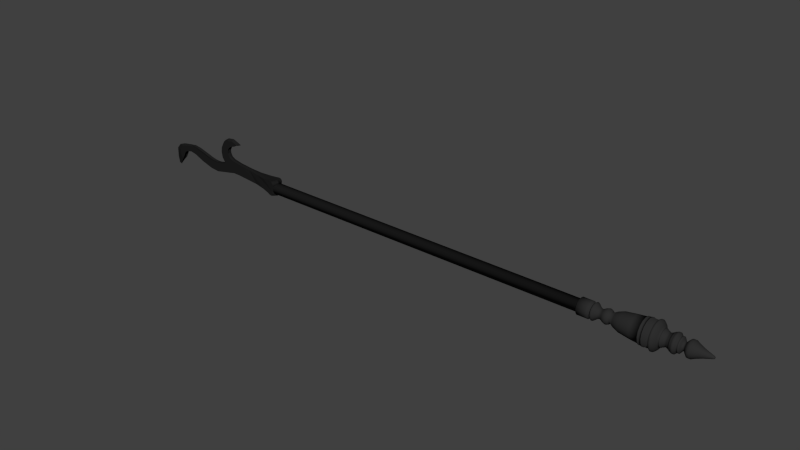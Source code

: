# Source: firepoker.blend  (saved by Blender 2.67.0; exported with 4.5.12 LTS)
import bpy
from mathutils import Matrix  # noqa: F401  (used for matrix-valued properties, if any)

bpy.ops.wm.read_factory_settings(use_empty=True)
scene = bpy.context.scene
scene.name = 'Scene'

# ---- collections
col_collection_1 = bpy.data.collections.new('Collection 1'); scene.collection.children.link(col_collection_1)

# ---- materials (node trees are filled in below, after node groups)
mat_material_002 = bpy.data.materials.new('Material.002')
mat_material_002.alpha_threshold = 0.0
mat_material_002.use_transparent_shadow = False
mat_material_002.diffuse_color = (0.02721, 0.02721, 0.02721, 1.0)
mat_material_002.roughness = 0.5
mat_material_002.specular_intensity = 0.1
mat_material_002.line_color = (0.0, 0.0, 0.0, 1.0)
mat_material_001 = bpy.data.materials.new('Material.001')
mat_material_001.alpha_threshold = 0.0
mat_material_001.use_transparent_shadow = False
mat_material_001.diffuse_color = (0.01341, 0.01341, 0.01341, 1.0)
mat_material_001.roughness = 0.5
mat_material_001.specular_intensity = 0.0
mat_material_001.line_color = (0.0, 0.0, 0.0, 1.0)

# ---- material node trees

# ---- world
world_world = bpy.data.worlds.new('World'); scene.world = world_world
world_world.color = (0.05088, 0.05088, 0.05088)
world_world.use_sun_shadow = False
world_world.sun_shadow_jitter_overblur = 0.0
world_world.cycles.sampling_method = 'MANUAL'
world_world.cycles.sample_map_resolution = 256

# ---- meshes
me_cylinder_001 = bpy.data.meshes.new('Cylinder.001')
me_cylinder_001.from_pydata([(0.0, 0.1689, -4.926), (0.0, 0.1689, 4.926), (0.06463, 0.156, -4.926), (0.06463, 0.156, 4.926), (0.1194, 0.1194, -4.926), (0.1194, 0.1194, 4.926), (0.156, 0.06463, -4.926), (0.156, 0.06463, 4.926), (0.1689, -7.382e-09, -4.926), (0.1689, -7.382e-09, 4.926), (0.156, -0.06463, -4.926), (0.156, -0.06463, 4.926), (0.1194, -0.1194, -4.926), (0.1194, -0.1194, 4.926), (0.06463, -0.156, -4.926), (0.06463, -0.156, 4.926), (2.55e-08, -0.1689, -4.926), (2.55e-08, -0.1689, 4.926), (-0.06463, -0.156, -4.926), (-0.06463, -0.156, 4.926), (-0.1194, -0.1194, -4.926), (-0.1194, -0.1194, 4.926), (-0.156, -0.06463, -4.926), (-0.156, -0.06463, 4.926), (-0.1689, 2.014e-09, -4.926), (-0.1689, 2.014e-09, 4.926), (-0.156, 0.06463, -4.926), (-0.156, 0.06463, 4.926), (-0.1194, 0.1194, -4.926), (-0.1194, 0.1194, 4.926), (-0.06463, 0.156, -4.926), (-0.06463, 0.156, 4.926), (-2.117e-09, 0.2257, 4.926), (0.08638, 0.2085, 4.926), (0.1596, 0.1596, 4.926), (0.2085, 0.08638, 4.926), (0.2257, -1.05e-08, 4.926), (0.2085, -0.08638, 4.926), (0.1596, -0.1596, 4.926), (0.08638, -0.2085, 4.926), (3.196e-08, -0.2257, 4.926), (-0.08638, -0.2085, 4.926), (-0.1596, -0.1596, 4.926), (-0.2085, -0.08638, 4.926), (-0.2257, 2.057e-09, 4.926), (-0.2085, 0.08638, 4.926), (-0.1596, 0.1596, 4.926), (-0.08638, 0.2085, 4.926), (7.569e-08, 0.2257, 5.167), (0.08638, 0.2085, 5.167), (0.1596, 0.1596, 5.167), (0.2085, 0.08638, 5.167), (0.2257, -1.05e-08, 5.167), (0.2085, -0.08638, 5.167), (0.1596, -0.1596, 5.167), (0.08638, -0.2085, 5.167), (1.098e-07, -0.2257, 5.167), (-0.08638, -0.2085, 5.167), (-0.1596, -0.1596, 5.167), (-0.2085, -0.08638, 5.167), (-0.2257, 2.057e-09, 5.167), (-0.2085, 0.08638, 5.167), (-0.1596, 0.1596, 5.167), (-0.08638, 0.2085, 5.167), (7.834e-08, 0.2257, 5.202), (0.08638, 0.2085, 5.202), (0.1596, 0.1596, 5.202), (0.2085, 0.08638, 5.202), (0.2257, -1.05e-08, 5.202), (0.2085, -0.08638, 5.202), (0.1596, -0.1596, 5.202), (0.08638, -0.2085, 5.202), (1.124e-07, -0.2257, 5.202), (-0.08638, -0.2085, 5.202), (-0.1596, -0.1596, 5.202), (-0.2085, -0.08638, 5.202), (-0.2257, 2.057e-09, 5.202), (-0.2085, 0.08638, 5.202), (-0.1596, 0.1596, 5.202), (-0.08638, 0.2085, 5.202), (8.334e-08, 0.1973, 5.242), (0.0755, 0.1823, 5.242), (0.1395, 0.1395, 5.242), (0.1823, 0.0755, 5.242), (0.1973, -9.496e-09, 5.242), (0.1823, -0.0755, 5.242), (0.1395, -0.1395, 5.242), (0.0755, -0.1823, 5.242), (1.131e-07, -0.1973, 5.242), (-0.0755, -0.1823, 5.242), (-0.1395, -0.1395, 5.242), (-0.1823, -0.0755, 5.242), (-0.1973, 1.481e-09, 5.242), (-0.1823, 0.0755, 5.242), (-0.1395, 0.1395, 5.242), (-0.0755, 0.1823, 5.242), (8.756e-08, 0.1607, 5.264), (0.06151, 0.1485, 5.264), (0.1137, 0.1137, 5.264), (0.1485, 0.06151, 5.264), (0.1607, -7.503e-09, 5.264), (0.1485, -0.06151, 5.264), (0.1137, -0.1137, 5.264), (0.06151, -0.1485, 5.264), (1.118e-07, -0.1607, 5.264), (-0.06151, -0.1485, 5.264), (-0.1137, -0.1137, 5.264), (-0.1485, -0.06151, 5.264), (-0.1607, 1.44e-09, 5.264), (-0.1485, 0.06151, 5.264), (-0.1137, 0.1137, 5.264), (-0.06151, 0.1485, 5.264), (8.585e-08, 0.2058, 5.277), (0.07877, 0.1902, 5.277), (0.1456, 0.1456, 5.277), (0.1902, 0.07877, 5.277), (0.2058, -9.609e-09, 5.277), (0.1902, -0.07877, 5.277), (0.1456, -0.1456, 5.277), (0.07877, -0.1902, 5.277), (1.169e-07, -0.2058, 5.277), (-0.07877, -0.1902, 5.277), (-0.1456, -0.1456, 5.277), (-0.1902, -0.07877, 5.277), (-0.2058, 1.844e-09, 5.277), (-0.1902, 0.07877, 5.277), (-0.1456, 0.1456, 5.277), (-0.07877, 0.1902, 5.277), (9.002e-08, 0.2295, 5.307), (0.08781, 0.212, 5.307), (0.1622, 0.1622, 5.307), (0.212, 0.08781, 5.307), (0.2295, -1.071e-08, 5.307), (0.212, -0.08781, 5.307), (0.1622, -0.1622, 5.307), (0.08781, -0.212, 5.307), (1.247e-07, -0.2295, 5.307), (-0.08781, -0.212, 5.307), (-0.1622, -0.1622, 5.307), (-0.212, -0.08781, 5.307), (-0.2295, 2.055e-09, 5.307), (-0.212, 0.08781, 5.307), (-0.1622, 0.1622, 5.307), (-0.08781, 0.212, 5.307), (9.524e-08, 0.2023, 5.351), (0.07743, 0.1869, 5.351), (0.1431, 0.1431, 5.351), (0.1869, 0.07743, 5.351), (0.2023, -9.444e-09, 5.351), (0.1869, -0.07743, 5.351), (0.1431, -0.1431, 5.351), (0.07743, -0.1869, 5.351), (1.258e-07, -0.2023, 5.351), (-0.07743, -0.1869, 5.351), (-0.1431, -0.1431, 5.351), (-0.1869, -0.07743, 5.351), (-0.2023, 1.812e-09, 5.351), (-0.1869, 0.07743, 5.351), (-0.1431, 0.1431, 5.351), (-0.07743, 0.1869, 5.351), (2.065e-07, 0.1419, 5.421), (0.05431, 0.1311, 5.421), (0.1004, 0.1004, 5.421), (0.1311, 0.05431, 5.421), (0.1419, -7.001e-09, 5.421), (0.1311, -0.05431, 5.421), (0.1004, -0.1004, 5.421), (0.05431, -0.1311, 5.421), (2.279e-07, -0.1419, 5.421), (-0.05431, -0.1311, 5.421), (-0.1004, -0.1004, 5.421), (-0.1311, -0.05431, 5.421), (-0.1419, 8.955e-10, 5.421), (-0.1311, 0.05431, 5.421), (-0.1004, 0.1004, 5.421), (-0.05431, 0.1311, 5.421), (7.663e-08, 0.1419, 5.527), (0.05431, 0.1311, 5.527), (0.1004, 0.1004, 5.527), (0.1311, 0.05431, 5.527), (0.1419, -7.001e-09, 5.527), (0.1311, -0.05431, 5.527), (0.1004, -0.1004, 5.527), (0.05431, -0.1311, 5.527), (9.806e-08, -0.1419, 5.527), (-0.05431, -0.1311, 5.527), (-0.1004, -0.1004, 5.527), (-0.1311, -0.05431, 5.527), (-0.1419, 8.955e-10, 5.527), (-0.1311, 0.05431, 5.527), (-0.1004, 0.1004, 5.527), (-0.05431, 0.1311, 5.527), (-0.08537, 0.08537, 5.474), (-0.0462, 0.1115, 5.474), (1.607e-07, -0.1207, 5.474), (-0.0462, -0.1115, 5.474), (0.08537, 0.08537, 5.474), (0.1115, 0.0462, 5.474), (1.425e-07, 0.1207, 5.474), (-0.08537, -0.08537, 5.474), (0.1207, -6.143e-09, 5.474), (-0.1115, -0.0462, 5.474), (0.1115, -0.0462, 5.474), (-0.1207, 5.738e-10, 5.474), (0.08537, -0.08537, 5.474), (-0.1115, 0.0462, 5.474), (0.0462, -0.1115, 5.474), (0.0462, 0.1115, 5.474), (-0.1549, -0.06416, 5.566), (-0.1185, -0.1185, 5.566), (-0.06416, -0.1549, 5.566), (1.037e-07, -0.1676, 5.566), (1.153e-07, -0.1676, 5.72), (-0.06416, -0.1549, 5.72), (-0.1185, -0.1185, 5.72), (-0.1549, -0.06416, 5.72), (9e-08, 0.1676, 5.72), (0.06416, 0.1549, 5.72), (0.1185, 0.1185, 5.72), (0.1549, 0.06416, 5.72), (0.1549, 0.06416, 5.566), (0.1185, 0.1185, 5.566), (0.06416, 0.1549, 5.566), (7.841e-08, 0.1676, 5.566), (0.1676, -8.361e-09, 5.72), (0.1549, -0.06416, 5.72), (0.1185, -0.1185, 5.72), (0.06416, -0.1549, 5.72), (-0.06416, 0.1549, 5.566), (-0.1185, 0.1185, 5.566), (-0.1549, 0.06416, 5.566), (-0.1676, 9.66e-10, 5.566), (0.06416, -0.1549, 5.566), (0.1185, -0.1185, 5.566), (0.1549, -0.06416, 5.566), (0.1676, -8.361e-09, 5.566), (-0.1676, 9.66e-10, 5.72), (-0.1549, 0.06416, 5.72), (-0.1185, 0.1185, 5.72), (-0.06416, 0.1549, 5.72), (0.182, 0.07537, 5.649), (0.182, -0.07537, 5.649), (0.197, -9.823e-09, 5.649), (0.1393, 0.1393, 5.649), (-0.182, 0.07537, 5.649), (-0.1393, -0.1393, 5.649), (-0.07537, -0.182, 5.649), (1.129e-07, -0.197, 5.649), (0.07537, -0.182, 5.649), (-0.197, 1.135e-09, 5.649), (-0.182, -0.07537, 5.649), (0.1393, -0.1393, 5.649), (0.07537, 0.182, 5.649), (-0.07537, 0.182, 5.649), (-0.1393, 0.1393, 5.649), (8.319e-08, 0.197, 5.649), (0.1166, 0.04828, 5.75), (0.08921, 0.08921, 5.75), (0.04828, 0.1166, 5.75), (9.503e-08, 0.1262, 5.75), (-4.858e-07, 0.3047, 6.333), (0.1166, 0.2815, 6.333), (0.2154, 0.2154, 6.333), (0.2815, 0.1166, 6.333), (0.3036, 0.1257, 6.557), (0.2324, 0.2324, 6.557), (0.1257, 0.3036, 6.557), (-4.125e-07, 0.3286, 6.557), (-4.398e-07, -0.3047, 6.333), (-0.1166, -0.2815, 6.333), (-0.2154, -0.2154, 6.333), (-0.2815, -0.1166, 6.333), (0.2375, 0.09836, 6.018), (0.1817, 0.1817, 6.018), (0.09836, 0.2375, 6.018), (-9.422e-08, 0.257, 6.018), (0.09836, -0.2375, 6.018), (0.1817, -0.1817, 6.018), (0.2375, -0.09836, 6.018), (0.257, -1.079e-08, 6.018), (0.1257, -0.3036, 6.557), (0.2324, -0.2324, 6.557), (0.3036, -0.1257, 6.557), (0.3286, -1.27e-08, 6.557), (-0.04828, 0.1166, 5.75), (-0.08921, 0.08921, 5.75), (-0.1166, 0.04828, 5.75), (-0.1262, 1.505e-09, 5.75), (-0.09836, 0.2375, 6.018), (-0.1817, 0.1817, 6.018), (-0.2375, 0.09836, 6.018), (-0.257, 3.505e-09, 6.018), (0.04828, -0.1166, 5.75), (0.08921, -0.08921, 5.75), (0.1166, -0.04828, 5.75), (0.1262, -5.514e-09, 5.75), (-0.3047, 4.622e-09, 6.333), (-0.2815, 0.1166, 6.333), (-0.2154, 0.2154, 6.333), (-0.1166, 0.2815, 6.333), (0.3047, -1.233e-08, 6.333), (0.2815, -0.1166, 6.333), (0.2154, -0.2154, 6.333), (0.1166, -0.2815, 6.333), (9.803e-08, 0.1906, 5.851), (0.07294, 0.1761, 5.851), (0.1348, 0.1348, 5.851), (0.1761, 0.07294, 5.851), (-0.1906, 2.274e-09, 5.851), (-0.1761, 0.07294, 5.851), (-0.1348, 0.1348, 5.851), (-0.07294, 0.1761, 5.851), (1.268e-07, -0.1906, 5.851), (-0.07294, -0.1761, 5.851), (-0.1348, -0.1348, 5.851), (-0.1761, -0.07294, 5.851), (-0.1258, 0.3036, 6.557), (-0.2324, 0.2324, 6.557), (-0.3036, 0.1257, 6.557), (-0.3286, 5.578e-09, 6.557), (-0.2375, -0.09836, 6.018), (-0.1817, -0.1817, 6.018), (-0.09836, -0.2375, 6.018), (-5.541e-08, -0.257, 6.018), (-0.3036, -0.1257, 6.557), (-0.2324, -0.2324, 6.557), (-0.1258, -0.3036, 6.557), (-3.629e-07, -0.3286, 6.557), (0.1906, -8.33e-09, 5.851), (0.1761, -0.07294, 5.851), (0.1348, -0.1348, 5.851), (0.07294, -0.1761, 5.851), (-0.1166, -0.04828, 5.75), (-0.08921, -0.08921, 5.75), (-0.04828, -0.1166, 5.75), (1.141e-07, -0.1262, 5.75), (0.3083, 0.1277, 6.578), (0.236, 0.236, 6.578), (0.1277, 0.3083, 6.578), (-4.19e-07, 0.3337, 6.578), (0.1277, -0.3083, 6.578), (0.236, -0.236, 6.578), (0.3083, -0.1277, 6.578), (0.3337, -1.292e-08, 6.578), (-0.1277, 0.3083, 6.578), (-0.236, 0.236, 6.578), (-0.3083, 0.1277, 6.578), (-0.3337, 5.645e-09, 6.578), (-0.3083, -0.1277, 6.578), (-0.236, -0.236, 6.578), (-0.1277, -0.3083, 6.578), (-3.686e-07, -0.3337, 6.578), (0.3294, 0.1364, 6.66), (0.2521, 0.2521, 6.66), (0.1364, 0.3294, 6.66), (-4.459e-07, 0.3565, 6.66), (0.1364, -0.3294, 6.66), (0.2521, -0.2521, 6.66), (0.3294, -0.1364, 6.66), (0.3565, -1.372e-08, 6.66), (-0.1364, 0.3294, 6.66), (-0.2521, 0.2521, 6.66), (-0.3294, 0.1364, 6.66), (-0.3565, 6.117e-09, 6.66), (-0.3294, -0.1364, 6.66), (-0.2521, -0.2521, 6.66), (-0.1364, -0.3294, 6.66), (-3.92e-07, -0.3565, 6.66), (0.3162, 0.131, 6.556), (0.242, 0.242, 6.556), (0.131, 0.3162, 6.556), (-4.139e-07, 0.3423, 6.556), (0.131, -0.3162, 6.556), (0.242, -0.242, 6.556), (0.3162, -0.131, 6.556), (0.3423, -1.315e-08, 6.556), (-0.131, 0.3162, 6.556), (-0.242, 0.242, 6.556), (-0.3162, 0.131, 6.556), (-0.3423, 5.897e-09, 6.556), (-0.3162, -0.131, 6.556), (-0.242, -0.242, 6.556), (-0.131, -0.3162, 6.556), (-3.622e-07, -0.3423, 6.556), (0.3212, 0.133, 6.579), (0.2458, 0.2458, 6.579), (0.133, 0.3212, 6.579), (-4.207e-07, 0.3476, 6.579), (0.133, -0.3212, 6.579), (0.2458, -0.2458, 6.579), (0.3212, -0.133, 6.579), (0.3476, -1.337e-08, 6.579), (-0.133, 0.3212, 6.579), (-0.2458, 0.2458, 6.579), (-0.3212, 0.133, 6.579), (-0.3476, 5.967e-09, 6.579), (-0.3212, -0.133, 6.579), (-0.2458, -0.2458, 6.579), (-0.133, -0.3212, 6.579), (-3.682e-07, -0.3476, 6.579), (0.3231, 0.1339, 6.676), (0.2473, 0.2473, 6.676), (0.1339, 0.3231, 6.676), (-4.4e-07, 0.3498, 6.676), (0.1339, -0.3231, 6.676), (0.2473, -0.2473, 6.676), (0.3231, -0.1339, 6.676), (0.3498, -1.336e-08, 6.676), (-0.1339, 0.3231, 6.676), (-0.2473, 0.2473, 6.676), (-0.3231, 0.1339, 6.676), (-0.3498, 6.097e-09, 6.676), (-0.3231, -0.1339, 6.676), (-0.2473, -0.2473, 6.676), (-0.1339, -0.3231, 6.676), (-3.872e-07, -0.3498, 6.676), (0.3177, 0.1316, 6.81), (0.2431, 0.2431, 6.81), (0.1316, 0.3177, 6.81), (-4.029e-07, 0.3438, 6.81), (0.1316, -0.3177, 6.81), (0.2431, -0.2431, 6.81), (0.3177, -0.1316, 6.81), (0.3438, -1.322e-08, 6.81), (-0.1316, 0.3177, 6.81), (-0.2431, 0.2431, 6.81), (-0.3177, 0.1316, 6.81), (-0.3438, 5.908e-09, 6.81), (-0.3177, -0.1316, 6.81), (-0.2431, -0.2431, 6.81), (-0.1316, -0.3177, 6.81), (-3.509e-07, -0.3438, 6.81), (0.3319, 0.1375, 6.66), (0.254, 0.254, 6.66), (0.1375, 0.3319, 6.66), (-4.461e-07, 0.3593, 6.66), (0.1375, -0.3319, 6.66), (0.254, -0.254, 6.66), (0.3319, -0.1375, 6.66), (0.3593, -1.384e-08, 6.66), (-0.1375, 0.3319, 6.66), (-0.254, 0.254, 6.66), (-0.3319, 0.1375, 6.66), (-0.3593, 6.145e-09, 6.66), (-0.3319, -0.1375, 6.66), (-0.254, -0.254, 6.66), (-0.1375, -0.3319, 6.66), (-3.919e-07, -0.3593, 6.66), (0.3256, 0.1349, 6.676), (0.2492, 0.2492, 6.676), (0.1349, 0.3256, 6.676), (-4.402e-07, 0.3525, 6.676), (0.1349, -0.3256, 6.676), (0.2492, -0.2492, 6.676), (0.3256, -0.1349, 6.676), (0.3525, -1.349e-08, 6.676), (-0.1349, 0.3256, 6.676), (-0.2492, 0.2492, 6.676), (-0.3256, 0.1349, 6.676), (-0.3525, 6.124e-09, 6.676), (-0.3256, -0.1349, 6.676), (-0.2492, -0.2492, 6.676), (-0.1349, -0.3256, 6.676), (-3.87e-07, -0.3525, 6.676), (0.3177, 0.1316, 6.81), (0.2431, 0.2431, 6.81), (0.1316, 0.3177, 6.81), (-4.029e-07, 0.3438, 6.81), (0.1316, -0.3177, 6.81), (0.2431, -0.2431, 6.81), (0.3177, -0.1316, 6.81), (0.3438, -1.322e-08, 6.81), (-0.1316, 0.3177, 6.81), (-0.2431, 0.2431, 6.81), (-0.3177, 0.1316, 6.81), (-0.3438, 5.908e-09, 6.81), (-0.3177, -0.1316, 6.81), (-0.2431, -0.2431, 6.81), (-0.1316, -0.3177, 6.81), (-3.509e-07, -0.3438, 6.81), (0.3177, 0.1316, 6.944), (0.2431, 0.2431, 6.944), (0.1316, 0.3177, 6.944), (-3.294e-07, 0.3438, 6.944), (0.1316, -0.3177, 6.944), (0.2431, -0.2431, 6.944), (0.3177, -0.1316, 6.944), (0.3438, -1.322e-08, 6.944), (-0.1316, 0.3177, 6.944), (-0.2431, 0.2431, 6.944), (-0.3177, 0.1316, 6.944), (-0.3438, 5.908e-09, 6.944), (-0.3177, -0.1316, 6.944), (-0.2431, -0.2431, 6.944), (-0.1316, -0.3177, 6.944), (-2.775e-07, -0.3438, 6.944), (-0.3475, -0.1439, 6.853), (-0.3475, -0.1439, 6.902), (-0.3761, 6.58e-09, 6.902), (-0.3761, 6.58e-09, 6.853), (-0.3475, 0.1439, 6.853), (-0.3475, 0.1439, 6.902), (-0.2659, 0.2659, 6.902), (-0.2659, 0.2659, 6.853), (-3.842e-07, 0.3761, 6.853), (-3.574e-07, 0.3761, 6.902), (0.1439, 0.3475, 6.902), (0.1439, 0.3475, 6.853), (-0.1439, 0.3475, 6.902), (-0.1439, 0.3475, 6.853), (0.3761, -1.435e-08, 6.853), (0.3761, -1.435e-08, 6.902), (0.3475, -0.1439, 6.902), (0.3475, -0.1439, 6.853), (0.2659, 0.2659, 6.902), (0.2659, 0.2659, 6.853), (0.2659, -0.2659, 6.902), (0.2659, -0.2659, 6.853), (0.3475, 0.1439, 6.902), (0.3475, 0.1439, 6.853), (-3.274e-07, -0.3761, 6.853), (-3.006e-07, -0.3761, 6.902), (-0.1439, -0.3475, 6.902), (-0.1439, -0.3475, 6.853), (0.1439, -0.3475, 6.902), (0.1439, -0.3475, 6.853), (-0.2659, -0.2659, 6.902), (-0.2659, -0.2659, 6.853), (-0.2758, -0.2758, 6.877), (0.1493, -0.3603, 6.877), (-0.1493, -0.3603, 6.877), (-3.137e-07, -0.39, 6.877), (-0.08237, 0.1989, 7.059), (-0.1522, 0.1522, 7.059), (-0.1989, 0.08237, 7.059), (-0.2153, 3.468e-09, 7.059), (-0.1008, 0.2434, 6.997), (-0.1863, 0.1863, 6.997), (-0.2434, 0.1008, 6.997), (-0.2635, 4.527e-09, 6.997), (-0.1989, -0.08237, 7.059), (-0.1522, -0.1522, 7.059), (-0.08237, -0.1989, 7.059), (-3.809e-07, -0.2153, 7.059), (-0.08237, 0.1989, 7.025), (-0.1522, 0.1522, 7.025), (-0.1989, 0.08237, 7.025), (-0.2153, 3.468e-09, 7.025), (0.08769, 0.2117, 7.036), (0.08769, 0.2117, 7.048), (-0.162, 0.162, 7.048), (-0.162, 0.162, 7.036), (-3.651e-07, -0.2291, 7.048), (-3.488e-07, -0.2291, 7.036), (-0.2117, -0.08769, 7.036), (-0.2117, -0.08769, 7.048), (-0.1989, -0.08237, 7.025), (-0.1522, -0.1522, 7.025), (-0.08237, -0.1989, 7.025), (-3.35e-07, -0.2153, 7.025), (0.2117, -0.08769, 7.036), (0.2117, -0.08769, 7.048), (0.2291, -9.097e-09, 7.048), (0.2291, -9.097e-09, 7.036), (0.08769, -0.2117, 7.036), (0.08769, -0.2117, 7.048), (-0.2291, 3.651e-09, 7.048), (-0.2291, 3.651e-09, 7.036), (0.162, -0.162, 7.048), (0.162, -0.162, 7.036), (0.2117, 0.08769, 7.036), (0.2117, 0.08769, 7.048), (0.08237, -0.1989, 7.025), (0.1522, -0.1522, 7.025), (0.1989, -0.08237, 7.025), (0.2153, -8.508e-09, 7.025), (0.1008, -0.2434, 6.997), (0.1863, -0.1863, 6.997), (0.2434, -0.1008, 6.997), (0.2635, -1.013e-08, 6.997), (-3.997e-07, 0.2291, 7.048), (-3.834e-07, 0.2291, 7.036), (-0.08769, -0.2117, 7.036), (-0.08769, -0.2117, 7.048), (-0.2758, 0.2758, 6.877), (-0.3603, 0.1493, 6.877), (-0.39, 6.824e-09, 6.877), (-0.3603, -0.1493, 6.877), (-0.2434, -0.1008, 6.997), (-0.1863, -0.1863, 6.997), (-0.1008, -0.2434, 6.997), (-3.003e-07, -0.2635, 6.997), (0.162, 0.162, 7.048), (0.162, 0.162, 7.036), (-0.2117, 0.08769, 7.036), (-0.2117, 0.08769, 7.048), (-0.08769, 0.2117, 7.036), (-0.08769, 0.2117, 7.048), (-0.162, -0.162, 7.048), (-0.162, -0.162, 7.036), (0.39, -1.488e-08, 6.877), (-0.1493, 0.3603, 6.877), (0.1493, 0.3603, 6.877), (-3.726e-07, 0.39, 6.877), (0.1989, 0.08237, 7.025), (0.1522, 0.1522, 7.025), (0.08237, 0.1989, 7.025), (-3.675e-07, 0.2153, 7.025), (-0.08237, 0.1989, 7.256), (-0.1522, 0.1522, 7.256), (-0.1989, 0.08237, 7.256), (-0.2153, 3.468e-09, 7.256), (0.08237, -0.1989, 7.059), (0.1522, -0.1522, 7.059), (0.1989, -0.08237, 7.059), (0.2153, -8.508e-09, 7.059), (0.2434, 0.1008, 6.997), (0.1863, 0.1863, 6.997), (0.1008, 0.2434, 6.997), (-3.401e-07, 0.2635, 6.997), (0.1989, 0.08237, 7.059), (0.1522, 0.1522, 7.059), (0.08237, 0.1989, 7.059), (-4.134e-07, 0.2153, 7.059), (0.3603, 0.1493, 6.877), (0.2758, -0.2758, 6.877), (0.2758, 0.2758, 6.877), (0.3603, -0.1493, 6.877), (-1.377e-07, 0.2153, 7.256), (0.08237, 0.1989, 7.256), (0.1522, 0.1522, 7.256), (0.1989, 0.08237, 7.256), (-1.052e-07, -0.2153, 7.256), (-0.08237, -0.1989, 7.256), (-0.1522, -0.1522, 7.256), (-0.1989, -0.08237, 7.256), (0.2153, -8.508e-09, 7.256), (0.1989, -0.08237, 7.256), (0.1522, -0.1522, 7.256), (0.08237, -0.1989, 7.256), (0.06947, 0.1677, 7.185), (0.06947, 0.1677, 7.13), (-0.1677, 0.06947, 7.185), (-0.1677, 0.06947, 7.13), (-0.1815, 3.182e-09, 7.13), (-0.1815, 3.182e-09, 7.185), (-3.115e-07, 0.1815, 7.13), (-2.34e-07, 0.1815, 7.185), (0.1284, 0.1284, 7.185), (0.1284, 0.1284, 7.13), (0.06947, -0.1677, 7.185), (0.06947, -0.1677, 7.13), (0.1284, -0.1284, 7.13), (0.1284, -0.1284, 7.185), (-0.1284, 0.1284, 7.185), (-0.1284, 0.1284, 7.13), (0.1677, -0.06947, 7.185), (0.1677, -0.06947, 7.13), (0.1815, -6.918e-09, 7.185), (0.1815, -6.918e-09, 7.13), (-0.1284, -0.1284, 7.185), (-0.1284, -0.1284, 7.13), (-0.1677, -0.06947, 7.185), (-0.1677, -0.06947, 7.13), (0.1677, 0.06947, 7.185), (0.1677, 0.06947, 7.13), (-0.06947, -0.1677, 7.185), (-0.06947, -0.1677, 7.13), (-2.841e-07, -0.1815, 7.13), (-2.066e-07, -0.1815, 7.185), (-0.06947, 0.1677, 7.185), (-0.06947, 0.1677, 7.13), (0.06581, 0.1589, 7.157), (-0.1589, 0.06581, 7.157), (-0.172, 3.147e-09, 7.157), (-2.719e-07, 0.172, 7.157), (0.1216, 0.1216, 7.157), (0.06581, -0.1589, 7.157), (0.1216, -0.1216, 7.157), (-0.1216, 0.1216, 7.157), (0.1589, -0.06581, 7.157), (0.172, -6.421e-09, 7.157), (-0.1216, -0.1216, 7.157), (-0.1589, -0.06581, 7.157), (0.1589, 0.06581, 7.157), (-0.06581, -0.1589, 7.157), (-2.46e-07, -0.172, 7.157), (-0.06581, 0.1589, 7.157), (0.07592, -0.1833, 7.221), (0.1403, 0.1403, 7.221), (-0.1833, 0.07592, 7.221), (0.07592, 0.1833, 7.221), (-1.559e-07, -0.1984, 7.221), (0.1403, -0.1403, 7.221), (-1.859e-07, 0.1984, 7.221), (-0.1984, 3.325e-09, 7.221), (-0.07592, 0.1833, 7.221), (-0.07592, -0.1833, 7.221), (0.1833, 0.07592, 7.221), (-0.1833, -0.07592, 7.221), (-0.1403, -0.1403, 7.221), (0.1984, -7.713e-09, 7.221), (0.1833, -0.07592, 7.221), (-0.1403, 0.1403, 7.221), (-0.08757, 0.2114, 7.262), (-0.1618, 0.1618, 7.262), (-0.2114, 0.08757, 7.262), (-0.2288, 3.687e-09, 7.262), (-1.424e-07, 0.2288, 7.262), (0.08757, 0.2114, 7.262), (0.1618, 0.1618, 7.262), (0.2114, 0.08757, 7.262), (-1.079e-07, -0.2288, 7.262), (-0.08757, -0.2114, 7.262), (-0.1618, -0.1618, 7.262), (-0.2114, -0.08757, 7.262), (0.2288, -9.044e-09, 7.262), (0.2114, -0.08757, 7.262), (0.1618, -0.1618, 7.262), (0.08757, -0.2114, 7.262), (-0.09134, 0.2205, 7.29), (-0.1688, 0.1688, 7.29), (-0.2205, 0.09134, 7.29), (-0.2387, 3.9e-09, 7.29), (-1.266e-07, 0.2387, 7.29), (0.09134, 0.2205, 7.29), (0.1688, 0.1688, 7.29), (0.2205, 0.09134, 7.29), (-9.052e-08, -0.2387, 7.29), (-0.09134, -0.2205, 7.29), (-0.1688, -0.1688, 7.29), (-0.2205, -0.09134, 7.29), (0.2387, -9.379e-09, 7.29), (0.2205, -0.09134, 7.29), (0.1688, -0.1688, 7.29), (0.09134, -0.2205, 7.29), (-0.09401, 0.227, 7.309), (-0.1737, 0.1737, 7.309), (-0.227, 0.09401, 7.309), (-0.2457, 4.051e-09, 7.309), (-1.332e-07, 0.2457, 7.309), (0.09401, 0.227, 7.309), (0.1737, 0.1737, 7.309), (0.227, 0.09401, 7.309), (-9.613e-08, -0.2457, 7.309), (-0.09401, -0.227, 7.309), (-0.1737, -0.1737, 7.309), (-0.227, -0.09401, 7.309), (0.2457, -9.617e-09, 7.309), (0.227, -0.09401, 7.309), (0.1737, -0.1737, 7.309), (0.09401, -0.227, 7.309), (-0.09809, 0.2368, 7.324), (-0.1812, 0.1812, 7.324), (-0.2368, 0.09809, 7.324), (-0.2563, 4.117e-09, 7.324), (-1.333e-07, 0.2563, 7.324), (0.09809, 0.2368, 7.324), (0.1812, 0.1812, 7.324), (0.2368, 0.09809, 7.324), (-9.455e-08, -0.2563, 7.324), (-0.09809, -0.2368, 7.324), (-0.1812, -0.1812, 7.324), (-0.2368, -0.09809, 7.324), (0.2563, -1.014e-08, 7.324), (0.2368, -0.09809, 7.324), (0.1812, -0.1812, 7.324), (0.09809, -0.2368, 7.324), (-0.09977, 0.2409, 7.35), (-0.1843, 0.1843, 7.35), (-0.2409, 0.09977, 7.35), (-0.2607, 4.21e-09, 7.35), (-1.393e-07, 0.2607, 7.35), (0.09977, 0.2409, 7.35), (0.1843, 0.1843, 7.35), (0.2409, 0.09977, 7.35), (-9.996e-08, -0.2607, 7.35), (-0.09977, -0.2409, 7.35), (-0.1843, -0.1843, 7.35), (-0.2409, -0.09977, 7.35), (0.2607, -1.03e-08, 7.35), (0.2409, -0.09977, 7.35), (0.1843, -0.1843, 7.35), (0.09977, -0.2409, 7.35), (-0.09723, 0.2347, 7.375), (-0.1797, 0.1797, 7.375), (-0.2347, 0.09723, 7.375), (-0.2541, 4.135e-09, 7.375), (-1.366e-07, 0.2541, 7.375), (0.09723, 0.2347, 7.375), (0.1797, 0.1797, 7.375), (0.2347, 0.09723, 7.375), (-9.826e-08, -0.2541, 7.375), (-0.09723, -0.2347, 7.375), (-0.1797, -0.1797, 7.375), (-0.2347, -0.09723, 7.375), (0.2541, -1e-08, 7.375), (0.2347, -0.09723, 7.375), (0.1797, -0.1797, 7.375), (0.09723, -0.2347, 7.375), (-0.08187, 0.1977, 7.412), (-0.1513, 0.1513, 7.412), (-0.1977, 0.08187, 7.412), (-0.2139, 3.481e-09, 7.412), (-1.126e-07, 0.2139, 7.412), (0.08187, 0.1977, 7.412), (0.1513, 0.1513, 7.412), (0.1977, 0.08187, 7.412), (-8.028e-08, -0.2139, 7.412), (-0.08187, -0.1977, 7.412), (-0.1513, -0.1513, 7.412), (-0.1977, -0.08187, 7.412), (0.2139, -8.422e-09, 7.412), (0.1977, -0.08187, 7.412), (0.1513, -0.1513, 7.412), (0.08187, -0.1977, 7.412), (-0.07057, 0.1704, 7.441), (-0.1304, 0.1304, 7.441), (-0.1704, 0.07057, 7.441), (-0.1844, 3.174e-09, 7.441), (-1.501e-07, 0.1844, 7.441), (0.07057, 0.1704, 7.441), (0.1304, 0.1304, 7.441), (0.1704, 0.07057, 7.441), (-1.222e-07, -0.1844, 7.441), (-0.07057, -0.1704, 7.441), (-0.1304, -0.1304, 7.441), (-0.1704, -0.07057, 7.441), (0.1844, -7.085e-09, 7.441), (0.1704, -0.07057, 7.441), (0.1304, -0.1304, 7.441), (0.07057, -0.1704, 7.441), (-0.07057, 0.1704, 7.489), (-0.1304, 0.1304, 7.489), (-0.1704, 0.07057, 7.489), (-0.1844, 3.174e-09, 7.489), (-1.278e-07, 0.1844, 7.489), (0.07057, 0.1704, 7.489), (0.1304, 0.1304, 7.489), (0.1704, 0.07057, 7.489), (-9.995e-08, -0.1844, 7.489), (-0.07057, -0.1704, 7.489), (-0.1304, -0.1304, 7.489), (-0.1704, -0.07057, 7.489), (0.1844, -7.085e-09, 7.489), (0.1704, -0.07057, 7.489), (0.1304, -0.1304, 7.489), (0.07057, -0.1704, 7.489), (-0.205, 3.388e-09, 7.456), (-0.205, 3.388e-09, 7.474), (-0.1894, 0.07844, 7.474), (-0.1894, 0.07844, 7.456), (0.1894, 0.07844, 7.456), (0.1894, 0.07844, 7.474), (0.205, -8.016e-09, 7.474), (0.205, -8.016e-09, 7.456), (0.1894, -0.07844, 7.474), (0.1894, -0.07844, 7.456), (-0.1449, 0.1449, 7.456), (-0.1449, 0.1449, 7.474), (-0.07844, 0.1894, 7.474), (-0.07844, 0.1894, 7.456), (0.07844, 0.1894, 7.456), (0.07844, 0.1894, 7.474), (0.1449, 0.1449, 7.474), (0.1449, 0.1449, 7.456), (0.1449, -0.1449, 7.456), (0.1449, -0.1449, 7.474), (0.07844, -0.1894, 7.474), (0.07844, -0.1894, 7.456), (-1.459e-07, 0.205, 7.456), (-1.376e-07, 0.205, 7.474), (-0.1894, -0.07844, 7.456), (-0.1894, -0.07844, 7.474), (-0.07844, -0.1894, 7.456), (-0.07844, -0.1894, 7.474), (-0.1449, -0.1449, 7.474), (-0.1449, -0.1449, 7.456), (-1.149e-07, -0.205, 7.456), (-1.067e-07, -0.205, 7.474), (-1.398e-07, 0.1253, 7.526), (0.04793, 0.1157, 7.526), (0.08857, 0.08857, 7.526), (0.1157, 0.04793, 7.526), (0.06517, -0.1573, 7.617), (0.1204, -0.1204, 7.617), (0.1573, -0.06517, 7.617), (0.1703, -6.942e-09, 7.617), (-0.1009, -0.04179, 7.558), (-0.07721, -0.07721, 7.558), (-0.04179, -0.1009, 7.558), (-1.036e-07, -0.1092, 7.558), (-0.08171, 0.1973, 7.658), (-0.151, 0.151, 7.658), (-0.1973, 0.08171, 7.658), (-0.2135, 3.813e-09, 7.658), (-0.1703, 2.532e-09, 7.617), (-0.1573, 0.06517, 7.617), (-0.1204, 0.1204, 7.617), (-0.06517, 0.1573, 7.617), (0.1573, 0.06517, 7.617), (0.1204, 0.1204, 7.617), (0.06517, 0.1573, 7.617), (1.783e-08, 0.1703, 7.617), (0.2089, 0.08651, 7.689), (0.1599, 0.1599, 7.689), (0.08651, 0.2089, 7.689), (1.034e-08, 0.2261, 7.689), (-0.04793, 0.1157, 7.526), (-0.08857, 0.08857, 7.526), (-0.1157, 0.04793, 7.526), (-0.1253, 1.442e-09, 7.526), (0.1755, -8.594e-09, 7.842), (0.1622, -0.06718, 7.842), (0.1241, -0.1241, 7.842), (0.06718, -0.1622, 7.842), (-0.2261, 4.408e-09, 7.745), (-0.2089, 0.08651, 7.745), (-0.1599, 0.1599, 7.745), (-0.08651, 0.2089, 7.745), (-2.665e-07, -0.03953, 8.218), (-0.01513, -0.03652, 8.218), (-0.02795, -0.02795, 8.218), (-0.03652, -0.01513, 8.218), (6.474e-08, -0.1755, 7.842), (-0.06718, -0.1622, 7.842), (-0.1241, -0.1241, 7.842), (-0.1622, -0.06718, 7.842), (-0.1545, 2.659e-09, 7.51), (-0.1427, 0.05911, 7.51), (-0.1092, 0.1092, 7.51), (-0.05911, 0.1427, 7.51), (0.1009, 0.04179, 7.558), (0.07721, 0.07721, 7.558), (0.04179, 0.1009, 7.558), (-1.201e-07, 0.1092, 7.558), (0.08651, -0.2089, 7.745), (0.1599, -0.1599, 7.745), (0.2089, -0.08651, 7.745), (0.2261, -8.17e-09, 7.745), (-0.1573, -0.06517, 7.617), (-0.1204, -0.1204, 7.617), (-0.06517, -0.1573, 7.617), (4.354e-08, -0.1703, 7.617), (6.818e-08, -0.2135, 7.658), (-0.08171, -0.1973, 7.658), (-0.151, -0.151, 7.658), (-0.1973, -0.08171, 7.658), (0.08651, -0.2089, 7.689), (0.1599, -0.1599, 7.689), (0.2089, -0.08651, 7.689), (0.2261, -8.17e-09, 7.689), (-0.2089, -0.08651, 7.745), (-0.1599, -0.1599, 7.745), (-0.08651, -0.2089, 7.745), (9.34e-08, -0.2261, 7.745), (8.306e-08, -0.2261, 7.707), (-0.08651, -0.2089, 7.707), (-0.1599, -0.1599, 7.707), (-0.2089, -0.08651, 7.707), (0.1041, 0.0431, 7.993), (0.07964, 0.07964, 7.993), (0.0431, 0.1041, 7.993), (-4.284e-07, 0.1126, 7.993), (-2.725e-07, 0.03953, 8.218), (0.01513, 0.03652, 8.218), (0.02795, 0.02795, 8.218), (0.03652, 0.01513, 8.218), (-1.209e-07, -0.1253, 7.526), (-0.04793, -0.1157, 7.526), (-0.08857, -0.08857, 7.526), (-0.1157, -0.04793, 7.526), (-3.059e-08, -0.1205, 7.585), (-0.0461, -0.1113, 7.585), (-0.08517, -0.08517, 7.585), (-0.1113, -0.0461, 7.585), (-0.1041, -0.0431, 7.993), (-0.07964, -0.07964, 7.993), (-0.0431, -0.1041, 7.993), (-4.114e-07, -0.1126, 7.993), (-0.06718, 0.1622, 7.842), (-0.1241, 0.1241, 7.842), (-0.1622, 0.06718, 7.842), (-0.1755, 1.173e-09, 7.842), (0.05911, -0.1427, 7.51), (0.1092, -0.1092, 7.51), (0.1427, -0.05911, 7.51), (0.1545, -5.935e-09, 7.51), (4.893e-08, 0.2261, 7.707), (0.08651, 0.2089, 7.707), (0.1599, 0.1599, 7.707), (0.2089, 0.08651, 7.707), (3.824e-08, 0.1755, 7.842), (0.06718, 0.1622, 7.842), (0.1241, 0.1241, 7.842), (0.1622, 0.06718, 7.842), (3.595e-08, 0.2135, 7.658), (0.08171, 0.1973, 7.658), (0.151, 0.151, 7.658), (0.1973, 0.08171, 7.658), (0.2089, 0.08651, 7.745), (0.1599, 0.1599, 7.745), (0.08651, 0.2089, 7.745), (5.926e-08, 0.2261, 7.745), (0.2261, -8.17e-09, 7.707), (0.2089, -0.08651, 7.707), (0.1599, -0.1599, 7.707), (0.08651, -0.2089, 7.707), (-0.1427, -0.05911, 7.51), (-0.1092, -0.1092, 7.51), (-0.05911, -0.1427, 7.51), (-9.913e-08, -0.1545, 7.51), (0.1427, 0.05911, 7.51), (0.1092, 0.1092, 7.51), (0.05911, 0.1427, 7.51), (-1.225e-07, 0.1545, 7.51), (0.04179, -0.1009, 7.558), (0.07721, -0.07721, 7.558), (0.1009, -0.04179, 7.558), (0.1092, -4.707e-09, 7.558), (0.0431, -0.1041, 7.993), (0.07964, -0.07964, 7.993), (0.1041, -0.0431, 7.993), (0.1126, -7.092e-09, 7.993), (-0.01513, 0.03652, 8.218), (-0.02795, 0.02795, 8.218), (-0.03652, 0.01513, 8.218), (-0.03953, -3.965e-09, 8.218), (0.1205, -5.647e-09, 7.585), (0.1113, -0.0461, 7.585), (0.08517, -0.08517, 7.585), (0.0461, -0.1113, 7.585), (-0.1092, 1.368e-09, 7.558), (-0.1009, 0.04179, 7.558), (-0.07721, 0.07721, 7.558), (-0.04179, 0.1009, 7.558), (0.1253, -5.526e-09, 7.526), (0.1157, -0.04793, 7.526), (0.08857, -0.08857, 7.526), (0.04793, -0.1157, 7.526), (-0.0461, 0.1113, 7.585), (-0.08517, 0.08517, 7.585), (-0.1113, 0.0461, 7.585), (-0.1205, 1.054e-09, 7.585), (-0.1126, -8.26e-10, 7.993), (-0.1041, 0.0431, 7.993), (-0.07964, 0.07964, 7.993), (-0.0431, 0.1041, 7.993), (0.2135, -8.065e-09, 7.658), (0.1973, -0.08171, 7.658), (0.151, -0.151, 7.658), (0.08171, -0.1973, 7.658), (-0.08651, 0.2089, 7.707), (-0.1599, 0.1599, 7.707), (-0.2089, 0.08651, 7.707), (-0.2261, 4.408e-09, 7.707), (-4.878e-08, 0.1205, 7.585), (0.0461, 0.1113, 7.585), (0.08517, 0.08517, 7.585), (0.1113, 0.0461, 7.585), (-0.2261, 4.408e-09, 7.689), (-0.2089, 0.08651, 7.689), (-0.1599, 0.1599, 7.689), (-0.08651, 0.2089, 7.689), (-0.2089, -0.08651, 7.689), (-0.1599, -0.1599, 7.689), (-0.08651, -0.2089, 7.689), (4.448e-08, -0.2261, 7.689), (0.03953, -6.164e-09, 8.218), (0.03652, -0.01513, 8.218), (0.02795, -0.02795, 8.218), (0.01513, -0.03652, 8.218), (-4.098e-07, -0.02285, 8.246), (-0.008746, -0.02111, 8.246), (-0.01616, -0.01616, 8.246), (-0.02111, -0.008746, 8.246), (-4.133e-07, 0.02285, 8.246), (0.008745, 0.02111, 8.246), (0.01616, 0.01616, 8.246), (0.02111, 0.008746, 8.246), (-0.008746, 0.02111, 8.246), (-0.01616, 0.01616, 8.246), (-0.02111, 0.008746, 8.246), (-0.02285, -4.416e-09, 8.246), (0.02285, -5.687e-09, 8.246), (0.02111, -0.008746, 8.246), (0.01616, -0.01616, 8.246), (0.008745, -0.02111, 8.246)], [], [(0, 1, 3, 2), (2, 3, 5, 4), (4, 5, 7, 6), (6, 7, 9, 8), (8, 9, 11, 10), (10, 11, 13, 12), (12, 13, 15, 14), (14, 15, 17, 16), (16, 17, 19, 18), (18, 19, 21, 20), (20, 21, 23, 22), (22, 23, 25, 24), (24, 25, 27, 26), (26, 27, 29, 28), (1, 31, 47, 32), (30, 31, 1, 0), (28, 29, 31, 30), (0, 2, 4, 6, 8, 10, 12, 14, 16, 18, 20, 22, 24, 26, 28, 30), (44, 43, 59, 60), (29, 27, 45, 46), (25, 23, 43, 44), (21, 19, 41, 42), (17, 15, 39, 40), (13, 11, 37, 38), (9, 7, 35, 36), (5, 3, 33, 34), (31, 29, 46, 47), (27, 25, 44, 45), (3, 1, 32, 33), (23, 21, 42, 43), (19, 17, 40, 41), (15, 13, 38, 39), (11, 9, 36, 37), (7, 5, 34, 35), (59, 58, 74, 75), (38, 37, 53, 54), (45, 44, 60, 61), (39, 38, 54, 55), (33, 32, 48, 49), (46, 45, 61, 62), (40, 39, 55, 56), (34, 33, 49, 50), (47, 46, 62, 63), (41, 40, 56, 57), (35, 34, 50, 51), (32, 47, 63, 48), (42, 41, 57, 58), (36, 35, 51, 52), (43, 42, 58, 59), (37, 36, 52, 53), (64, 79, 95, 80), (53, 52, 68, 69), (60, 59, 75, 76), (54, 53, 69, 70), (61, 60, 76, 77), (55, 54, 70, 71), (49, 48, 64, 65), (62, 61, 77, 78), (56, 55, 71, 72), (50, 49, 65, 66), (63, 62, 78, 79), (57, 56, 72, 73), (51, 50, 66, 67), (48, 63, 79, 64), (58, 57, 73, 74), (52, 51, 67, 68), (95, 94, 110, 111), (74, 73, 89, 90), (68, 67, 83, 84), (75, 74, 90, 91), (69, 68, 84, 85), (76, 75, 91, 92), (70, 69, 85, 86), (77, 76, 92, 93), (71, 70, 86, 87), (65, 64, 80, 81), (78, 77, 93, 94), (72, 71, 87, 88), (66, 65, 81, 82), (79, 78, 94, 95), (73, 72, 88, 89), (67, 66, 82, 83), (110, 109, 125, 126), (89, 88, 104, 105), (83, 82, 98, 99), (80, 95, 111, 96), (90, 89, 105, 106), (84, 83, 99, 100), (91, 90, 106, 107), (85, 84, 100, 101), (92, 91, 107, 108), (86, 85, 101, 102), (93, 92, 108, 109), (87, 86, 102, 103), (81, 80, 96, 97), (94, 93, 109, 110), (88, 87, 103, 104), (82, 81, 97, 98), (125, 124, 140, 141), (104, 103, 119, 120), (98, 97, 113, 114), (111, 110, 126, 127), (105, 104, 120, 121), (99, 98, 114, 115), (96, 111, 127, 112), (106, 105, 121, 122), (100, 99, 115, 116), (107, 106, 122, 123), (101, 100, 116, 117), (108, 107, 123, 124), (102, 101, 117, 118), (109, 108, 124, 125), (103, 102, 118, 119), (97, 96, 112, 113), (133, 132, 148, 149), (119, 118, 134, 135), (113, 112, 128, 129), (126, 125, 141, 142), (120, 119, 135, 136), (114, 113, 129, 130), (127, 126, 142, 143), (121, 120, 136, 137), (115, 114, 130, 131), (112, 127, 143, 128), (122, 121, 137, 138), (116, 115, 131, 132), (123, 122, 138, 139), (117, 116, 132, 133), (124, 123, 139, 140), (118, 117, 133, 134), (154, 153, 169, 170), (140, 139, 155, 156), (134, 133, 149, 150), (141, 140, 156, 157), (135, 134, 150, 151), (129, 128, 144, 145), (142, 141, 157, 158), (136, 135, 151, 152), (130, 129, 145, 146), (143, 142, 158, 159), (137, 136, 152, 153), (131, 130, 146, 147), (128, 143, 159, 144), (138, 137, 153, 154), (132, 131, 147, 148), (139, 138, 154, 155), (193, 192, 190, 191), (148, 147, 163, 164), (155, 154, 170, 171), (149, 148, 164, 165), (156, 155, 171, 172), (150, 149, 165, 166), (157, 156, 172, 173), (151, 150, 166, 167), (145, 144, 160, 161), (158, 157, 173, 174), (152, 151, 167, 168), (146, 145, 161, 162), (159, 158, 174, 175), (153, 152, 168, 169), (147, 146, 162, 163), (144, 159, 175, 160), (190, 189, 230, 229), (195, 194, 184, 185), (197, 196, 178, 179), (198, 193, 191, 176), (199, 195, 185, 186), (200, 197, 179, 180), (201, 199, 186, 187), (202, 200, 180, 181), (203, 201, 187, 188), (204, 202, 181, 182), (205, 203, 188, 189), (206, 204, 182, 183), (207, 198, 176, 177), (192, 205, 189, 190), (194, 206, 183, 184), (196, 207, 177, 178), (175, 174, 192, 193), (169, 168, 194, 195), (163, 162, 196, 197), (160, 175, 193, 198), (170, 169, 195, 199), (164, 163, 197, 200), (171, 170, 199, 201), (165, 164, 200, 202), (172, 171, 201, 203), (166, 165, 202, 204), (173, 172, 203, 205), (167, 166, 204, 206), (161, 160, 198, 207), (174, 173, 205, 192), (168, 167, 206, 194), (162, 161, 207, 196), (181, 180, 235, 234), (255, 253, 239, 216), (252, 255, 216, 217), (178, 177, 222, 221), (242, 240, 219, 224), (241, 242, 224, 225), (244, 249, 236, 237), (189, 188, 231, 230), (185, 184, 211, 210), (249, 250, 215, 236), (188, 187, 208, 231), (179, 178, 221, 220), (177, 176, 223, 222), (253, 254, 238, 239), (245, 246, 213, 214), (186, 185, 210, 209), (243, 252, 217, 218), (246, 247, 212, 213), (251, 241, 225, 226), (254, 244, 237, 238), (226, 225, 294, 293), (187, 186, 209, 208), (191, 190, 229, 228), (247, 248, 227, 212), (248, 251, 226, 227), (183, 182, 233, 232), (180, 179, 220, 235), (184, 183, 232, 211), (250, 245, 214, 215), (240, 243, 218, 219), (182, 181, 234, 233), (176, 191, 228, 223), (223, 228, 253, 255), (222, 223, 255, 252), (235, 220, 240, 242), (234, 235, 242, 241), (230, 231, 249, 244), (231, 208, 250, 249), (228, 229, 254, 253), (209, 210, 246, 245), (221, 222, 252, 243), (210, 211, 247, 246), (233, 234, 241, 251), (229, 230, 244, 254), (211, 232, 248, 247), (232, 233, 251, 248), (208, 209, 245, 250), (220, 221, 243, 240), (215, 214, 333, 332), (217, 216, 259, 258), (333, 334, 313, 314), (294, 295, 328, 329), (305, 304, 275, 274), (227, 226, 293, 292), (284, 285, 310, 311), (236, 215, 332, 287), (213, 212, 335, 334), (286, 287, 308, 309), (212, 227, 292, 335), (224, 219, 256, 295), (219, 218, 257, 256), (257, 258, 305, 306), (259, 284, 311, 304), (332, 333, 314, 315), (237, 236, 287, 286), (216, 239, 284, 259), (214, 213, 334, 333), (256, 257, 306, 307), (334, 335, 312, 313), (285, 286, 309, 310), (218, 217, 258, 257), (225, 224, 295, 294), (292, 293, 330, 331), (335, 292, 331, 312), (238, 237, 286, 285), (295, 256, 307, 328), (287, 332, 315, 308), (239, 238, 285, 284), (293, 294, 329, 330), (258, 259, 304, 305), (279, 272, 263, 300), (304, 311, 288, 275), (314, 313, 322, 321), (307, 306, 273, 272), (310, 309, 290, 289), (313, 312, 323, 322), (309, 308, 291, 290), (312, 331, 276, 323), (315, 314, 321, 320), (311, 310, 289, 288), (330, 329, 278, 277), (328, 307, 272, 279), (329, 328, 279, 278), (306, 305, 274, 273), (331, 330, 277, 276), (308, 315, 320, 291), (296, 271, 324, 319), (274, 275, 260, 261), (288, 289, 298, 299), (320, 321, 270, 271), (276, 277, 302, 303), (289, 290, 297, 298), (321, 322, 269, 270), (277, 278, 301, 302), (275, 288, 299, 260), (272, 273, 262, 263), (291, 320, 271, 296), (323, 276, 303, 268), (290, 291, 296, 297), (273, 274, 261, 262), (322, 323, 268, 269), (278, 279, 300, 301), (338, 337, 385, 386), (303, 302, 281, 280), (298, 297, 318, 317), (262, 261, 266, 265), (268, 303, 280, 327), (299, 298, 317, 316), (263, 262, 265, 264), (260, 299, 316, 267), (300, 263, 264, 283), (269, 268, 327, 326), (270, 269, 326, 325), (301, 300, 283, 282), (271, 270, 325, 324), (302, 301, 282, 281), (297, 296, 319, 318), (261, 260, 267, 266), (336, 337, 353, 352), (264, 265, 369, 368), (341, 340, 388, 389), (327, 280, 372, 383), (344, 339, 387, 392), (326, 327, 383, 382), (339, 338, 386, 387), (265, 266, 370, 369), (342, 341, 389, 390), (280, 281, 373, 372), (345, 344, 392, 393), (267, 316, 376, 371), (348, 347, 395, 396), (266, 267, 371, 370), (343, 342, 390, 391), (281, 282, 374, 373), (404, 415, 463, 452), (350, 351, 367, 366), (340, 341, 357, 356), (343, 336, 352, 359), (349, 350, 366, 365), (351, 340, 356, 367), (348, 349, 365, 364), (346, 347, 363, 362), (347, 348, 364, 363), (345, 346, 362, 361), (338, 339, 355, 354), (344, 345, 361, 360), (342, 343, 359, 358), (337, 338, 354, 353), (339, 344, 360, 355), (341, 342, 358, 357), (375, 368, 384, 391), (381, 382, 398, 397), (383, 372, 388, 399), (380, 381, 397, 396), (378, 379, 395, 394), (379, 380, 396, 395), (377, 378, 394, 393), (370, 371, 387, 386), (376, 377, 393, 392), (374, 375, 391, 390), (369, 370, 386, 385), (371, 376, 392, 387), (373, 374, 390, 389), (368, 369, 385, 384), (382, 383, 399, 398), (372, 373, 389, 388), (325, 326, 382, 381), (351, 350, 398, 399), (318, 319, 379, 378), (340, 351, 399, 388), (283, 264, 368, 375), (337, 336, 384, 385), (324, 325, 381, 380), (350, 349, 397, 398), (317, 318, 378, 377), (347, 346, 394, 395), (282, 283, 375, 374), (336, 343, 391, 384), (319, 324, 380, 379), (349, 348, 396, 397), (316, 317, 377, 376), (346, 345, 393, 394), (407, 400, 416, 423), (357, 358, 438, 437), (415, 414, 462, 463), (360, 361, 441, 440), (402, 401, 449, 450), (363, 364, 444, 443), (405, 404, 452, 453), (358, 359, 439, 438), (408, 403, 451, 456), (361, 362, 442, 441), (403, 402, 450, 451), (364, 365, 445, 444), (359, 352, 432, 439), (406, 405, 453, 454), (409, 408, 456, 457), (362, 363, 443, 442), (416, 417, 465, 464), (413, 414, 430, 429), (415, 404, 420, 431), (412, 413, 429, 428), (410, 411, 427, 426), (411, 412, 428, 427), (409, 410, 426, 425), (402, 403, 419, 418), (408, 409, 425, 424), (406, 407, 423, 422), (401, 402, 418, 417), (403, 408, 424, 419), (405, 406, 422, 421), (400, 401, 417, 416), (414, 415, 431, 430), (404, 405, 421, 420), (438, 439, 455, 454), (433, 434, 450, 449), (435, 440, 456, 451), (437, 438, 454, 453), (432, 433, 449, 448), (446, 447, 463, 462), (436, 437, 453, 452), (439, 432, 448, 455), (445, 446, 462, 461), (447, 436, 452, 463), (444, 445, 461, 460), (442, 443, 459, 458), (443, 444, 460, 459), (441, 442, 458, 457), (434, 435, 451, 450), (440, 441, 457, 456), (354, 355, 435, 434), (401, 400, 448, 449), (355, 360, 440, 435), (414, 413, 461, 462), (356, 357, 437, 436), (411, 410, 458, 459), (353, 354, 434, 433), (400, 407, 455, 448), (366, 367, 447, 446), (413, 412, 460, 461), (367, 356, 436, 447), (410, 409, 457, 458), (407, 406, 454, 455), (352, 353, 433, 432), (365, 366, 446, 445), (412, 411, 459, 460), (498, 497, 492, 491), (430, 431, 479, 478), (420, 421, 469, 468), (423, 416, 464, 471), (429, 430, 478, 477), (431, 420, 468, 479), (428, 429, 477, 476), (426, 427, 475, 474), (427, 428, 476, 475), (425, 426, 474, 473), (418, 419, 467, 466), (424, 425, 473, 472), (422, 423, 471, 470), (417, 418, 466, 465), (419, 424, 472, 467), (421, 422, 470, 469), (483, 488, 536, 619), (502, 501, 490, 489), (506, 505, 483, 482), (508, 502, 489, 488), (512, 511, 487, 486), (514, 506, 482, 481), (505, 508, 488, 483), (516, 512, 486, 485), (518, 514, 481, 480), (522, 521, 495, 494), (524, 516, 485, 484), (511, 518, 480, 487), (526, 522, 494, 493), (521, 524, 484, 495), (497, 526, 493, 492), (501, 498, 491, 490), (475, 476, 496, 499), (586, 587, 497, 498), (473, 474, 500, 503), (584, 585, 501, 502), (466, 467, 504, 507), (602, 603, 505, 506), (472, 473, 503, 509), (601, 584, 502, 508), (470, 471, 510, 513), (627, 600, 511, 512), (465, 466, 507, 515), (626, 602, 506, 514), (467, 472, 509, 504), (603, 601, 508, 505), (469, 470, 513, 517), (625, 627, 512, 516), (464, 465, 515, 519), (624, 626, 514, 518), (478, 479, 520, 523), (530, 531, 521, 522), (468, 469, 517, 525), (529, 625, 516, 524), (471, 464, 519, 510), (600, 624, 518, 511), (477, 478, 523, 527), (528, 530, 522, 526), (479, 468, 525, 520), (531, 529, 524, 521), (476, 477, 527, 496), (587, 528, 526, 497), (474, 475, 499, 500), (585, 586, 498, 501), (481, 482, 618, 617), (519, 515, 626, 624), (509, 503, 584, 601), (496, 527, 528, 587), (487, 480, 616, 579), (527, 523, 530, 528), (489, 490, 538, 537), (539, 588, 556, 547), (590, 591, 559, 558), (491, 492, 588, 539), (495, 484, 576, 591), (485, 486, 578, 577), (490, 491, 539, 538), (515, 507, 602, 626), (577, 578, 574, 573), (488, 489, 537, 536), (616, 617, 605, 604), (523, 520, 531, 530), (486, 487, 579, 578), (494, 495, 591, 590), (588, 589, 557, 556), (484, 485, 577, 576), (493, 494, 590, 589), (513, 510, 600, 627), (520, 525, 529, 531), (538, 539, 547, 546), (500, 499, 586, 585), (492, 493, 589, 588), (576, 577, 573, 572), (578, 579, 575, 574), (499, 496, 587, 586), (510, 519, 624, 600), (525, 517, 625, 529), (617, 618, 606, 605), (503, 500, 585, 584), (537, 538, 546, 545), (618, 619, 607, 606), (579, 616, 604, 575), (591, 576, 572, 559), (589, 590, 558, 557), (480, 481, 617, 616), (504, 509, 601, 603), (536, 537, 545, 544), (619, 536, 544, 607), (482, 483, 619, 618), (566, 555, 540, 535), (517, 513, 627, 625), (507, 504, 603, 602), (690, 695, 611, 610), (552, 565, 612, 543), (598, 583, 542, 541), (580, 597, 532, 623), (562, 571, 620, 615), (568, 561, 614, 613), (583, 552, 543, 542), (550, 595, 534, 533), (592, 549, 622, 621), (561, 562, 615, 614), (555, 598, 541, 540), (595, 566, 535, 534), (549, 580, 623, 622), (565, 568, 613, 612), (597, 550, 533, 532), (571, 592, 621, 620), (547, 556, 554, 567), (567, 554, 555, 566), (559, 572, 564, 553), (553, 564, 565, 552), (557, 558, 582, 599), (599, 582, 583, 598), (607, 544, 596, 581), (581, 596, 597, 580), (575, 604, 570, 563), (563, 570, 571, 562), (573, 574, 560, 569), (569, 560, 561, 568), (558, 559, 553, 582), (582, 553, 552, 583), (545, 546, 594, 551), (551, 594, 595, 550), (605, 606, 548, 593), (593, 548, 549, 592), (574, 575, 563, 560), (560, 563, 562, 561), (556, 557, 599, 554), (554, 599, 598, 555), (546, 547, 567, 594), (594, 567, 566, 595), (606, 607, 581, 548), (548, 581, 580, 549), (572, 573, 569, 564), (564, 569, 568, 565), (544, 545, 551, 596), (596, 551, 550, 597), (604, 605, 593, 570), (570, 593, 592, 571), (689, 691, 629, 630), (698, 689, 630, 631), (697, 692, 632, 633), (696, 703, 609, 608), (629, 628, 708, 709), (694, 696, 608, 628), (703, 690, 610, 609), (695, 699, 635, 611), (691, 694, 628, 629), (701, 698, 631, 636), (693, 702, 637, 638), (700, 697, 633, 634), (702, 701, 636, 637), (688, 693, 638, 639), (692, 688, 639, 632), (699, 700, 634, 635), (534, 535, 644, 643), (673, 674, 645, 642), (621, 622, 641, 649), (676, 672, 640, 648), (620, 621, 649, 665), (684, 676, 648, 664), (542, 543, 668, 667), (685, 686, 669, 666), (532, 533, 655, 671), (687, 679, 654, 670), (623, 532, 671, 646), (675, 687, 670, 647), (533, 534, 643, 655), (679, 673, 642, 654), (535, 540, 663, 644), (674, 683, 662, 645), (622, 623, 646, 641), (672, 675, 647, 640), (615, 620, 665, 659), (681, 684, 664, 658), (613, 614, 657, 652), (678, 680, 656, 653), (541, 542, 667, 661), (682, 685, 666, 660), (614, 615, 659, 657), (680, 681, 658, 656), (612, 613, 652, 651), (677, 678, 653, 650), (543, 612, 651, 668), (686, 677, 650, 669), (540, 541, 661, 663), (683, 682, 660, 662), (643, 644, 674, 673), (649, 641, 672, 676), (665, 649, 676, 684), (667, 668, 686, 685), (671, 655, 679, 687), (646, 671, 687, 675), (655, 643, 673, 679), (644, 663, 683, 674), (641, 646, 675, 672), (659, 665, 684, 681), (652, 657, 680, 678), (661, 667, 685, 682), (657, 659, 681, 680), (651, 652, 678, 677), (668, 651, 677, 686), (663, 661, 682, 683), (648, 640, 691, 689), (642, 645, 695, 690), (640, 647, 694, 691), (645, 662, 699, 695), (666, 669, 692, 697), (647, 670, 696, 694), (670, 654, 703, 696), (650, 653, 693, 688), (660, 666, 697, 700), (669, 650, 688, 692), (654, 642, 690, 703), (658, 664, 698, 701), (664, 648, 689, 698), (662, 660, 700, 699), (656, 658, 701, 702), (653, 656, 702, 693), (709, 708, 724, 725), (611, 635, 715, 707), (631, 630, 710, 711), (634, 633, 713, 714), (628, 608, 704, 708), (633, 632, 712, 713), (632, 639, 719, 712), (609, 610, 706, 705), (635, 634, 714, 715), (638, 637, 717, 718), (610, 611, 707, 706), (636, 631, 711, 716), (637, 636, 716, 717), (608, 609, 705, 704), (630, 629, 709, 710), (639, 638, 718, 719), (720, 721, 737, 736), (707, 715, 731, 723), (711, 710, 726, 727), (714, 713, 729, 730), (708, 704, 720, 724), (713, 712, 728, 729), (712, 719, 735, 728), (705, 706, 722, 721), (715, 714, 730, 731), (718, 717, 733, 734), (706, 707, 723, 722), (716, 711, 727, 732), (717, 716, 732, 733), (704, 705, 721, 720), (710, 709, 725, 726), (719, 718, 734, 735), (750, 749, 765, 766), (726, 725, 741, 742), (735, 734, 750, 751), (725, 724, 740, 741), (723, 731, 747, 739), (727, 726, 742, 743), (730, 729, 745, 746), (724, 720, 736, 740), (729, 728, 744, 745), (728, 735, 751, 744), (721, 722, 738, 737), (731, 730, 746, 747), (734, 733, 749, 750), (722, 723, 739, 738), (732, 727, 743, 748), (733, 732, 748, 749), (761, 760, 776, 777), (738, 739, 755, 754), (748, 743, 759, 764), (749, 748, 764, 765), (736, 737, 753, 752), (742, 741, 757, 758), (751, 750, 766, 767), (741, 740, 756, 757), (739, 747, 763, 755), (743, 742, 758, 759), (746, 745, 761, 762), (740, 736, 752, 756), (745, 744, 760, 761), (744, 751, 767, 760), (737, 738, 754, 753), (747, 746, 762, 763), (775, 774, 790, 791), (760, 767, 783, 776), (753, 754, 770, 769), (763, 762, 778, 779), (766, 765, 781, 782), (754, 755, 771, 770), (764, 759, 775, 780), (765, 764, 780, 781), (752, 753, 769, 768), (758, 757, 773, 774), (767, 766, 782, 783), (757, 756, 772, 773), (755, 763, 779, 771), (759, 758, 774, 775), (762, 761, 777, 778), (756, 752, 768, 772), (789, 788, 804, 805), (778, 777, 793, 794), (772, 768, 784, 788), (777, 776, 792, 793), (776, 783, 799, 792), (769, 770, 786, 785), (779, 778, 794, 795), (782, 781, 797, 798), (770, 771, 787, 786), (780, 775, 791, 796), (781, 780, 796, 797), (768, 769, 785, 784), (774, 773, 789, 790), (783, 782, 798, 799), (773, 772, 788, 789), (771, 779, 795, 787), (800, 801, 817, 816), (787, 795, 811, 803), (791, 790, 806, 807), (794, 793, 809, 810), (788, 784, 800, 804), (793, 792, 808, 809), (792, 799, 815, 808), (785, 786, 802, 801), (795, 794, 810, 811), (798, 797, 813, 814), (786, 787, 803, 802), (796, 791, 807, 812), (797, 796, 812, 813), (784, 785, 801, 800), (790, 789, 805, 806), (799, 798, 814, 815), (850, 849, 835, 834), (806, 805, 821, 822), (815, 814, 830, 831), (805, 804, 820, 821), (803, 811, 827, 819), (807, 806, 822, 823), (810, 809, 825, 826), (804, 800, 816, 820), (809, 808, 824, 825), (808, 815, 831, 824), (801, 802, 818, 817), (811, 810, 826, 827), (814, 813, 829, 830), (802, 803, 819, 818), (812, 807, 823, 828), (813, 812, 828, 829), (833, 834, 929, 930), (854, 853, 839, 844), (856, 854, 844, 845), (860, 859, 833, 832), (864, 863, 837, 838), (868, 867, 846, 847), (863, 871, 836, 837), (849, 873, 843, 835), (853, 864, 838, 839), (876, 875, 841, 842), (871, 860, 832, 836), (875, 879, 840, 841), (879, 868, 847, 840), (859, 850, 834, 833), (873, 876, 842, 843), (867, 856, 845, 846), (818, 819, 848, 851), (851, 848, 849, 850), (828, 823, 852, 855), (855, 852, 853, 854), (829, 828, 855, 857), (857, 855, 854, 856), (816, 817, 858, 861), (861, 858, 859, 860), (822, 821, 862, 865), (865, 862, 863, 864), (831, 830, 866, 869), (869, 866, 867, 868), (821, 820, 870, 862), (862, 870, 871, 863), (819, 827, 872, 848), (848, 872, 873, 849), (823, 822, 865, 852), (852, 865, 864, 853), (826, 825, 874, 877), (877, 874, 875, 876), (820, 816, 861, 870), (870, 861, 860, 871), (825, 824, 878, 874), (874, 878, 879, 875), (824, 831, 869, 878), (878, 869, 868, 879), (817, 818, 851, 858), (858, 851, 850, 859), (827, 826, 877, 872), (872, 877, 876, 873), (830, 829, 857, 866), (866, 857, 856, 867), (838, 837, 1014, 1013), (928, 1008, 971, 911), (835, 843, 1008, 928), (1010, 1011, 968, 969), (1012, 1013, 882, 883), (984, 985, 1038, 1039), (1011, 984, 1039, 968), (844, 839, 1012, 987), (1039, 1038, 1017, 1016), (883, 882, 933, 932), (881, 880, 935, 934), (1036, 883, 932, 1019), (1009, 1010, 969, 970), (847, 846, 985, 984), (1038, 1037, 1018, 1017), (882, 881, 934, 933), (985, 986, 1037, 1038), (1015, 931, 908, 880), (1033, 1032, 1043, 1042), (1008, 1009, 970, 971), (880, 908, 1035, 935), (970, 969, 890, 889), (832, 833, 930, 931), (842, 841, 1010, 1009), (908, 909, 1034, 1035), (910, 911, 1032, 1033), (834, 835, 928, 929), (1014, 1015, 880, 881), (909, 910, 1033, 1034), (1013, 1014, 881, 882), (911, 971, 888, 1032), (986, 987, 1036, 1037), (846, 845, 986, 985), (843, 842, 1009, 1008), (839, 838, 1013, 1012), (968, 1039, 1016, 891), (1037, 1036, 1019, 1018), (841, 840, 1011, 1010), (837, 836, 1015, 1014), (845, 844, 987, 986), (840, 847, 984, 1011), (969, 968, 891, 890), (931, 930, 909, 908), (929, 928, 911, 910), (836, 832, 931, 1015), (930, 929, 910, 909), (987, 1012, 883, 1036), (971, 970, 889, 888), (972, 1031, 884, 943), (1032, 888, 975, 1043), (891, 1016, 1031, 972), (1019, 932, 1059, 1028), (1035, 1034, 1041, 1040), (889, 890, 973, 974), (1017, 1018, 1029, 1030), (933, 934, 1057, 1058), (890, 891, 972, 973), (1018, 1019, 1028, 1029), (934, 935, 1056, 1057), (888, 889, 974, 975), (1016, 1017, 1030, 1031), (932, 933, 1058, 1059), (935, 1035, 1040, 1056), (1034, 1033, 1042, 1041), (902, 903, 996, 997), (1057, 1056, 903, 902), (1029, 1028, 887, 886), (975, 974, 941, 940), (1040, 1041, 898, 899), (974, 973, 942, 941), (1059, 1058, 901, 900), (1041, 1042, 897, 898), (1043, 975, 940, 896), (1031, 1030, 885, 884), (1058, 1057, 902, 901), (1056, 1040, 899, 903), (973, 972, 943, 942), (1030, 1029, 886, 885), (1028, 1059, 900, 887), (1042, 1043, 896, 897), (999, 998, 905, 904), (943, 884, 1051, 944), (901, 902, 997, 998), (897, 896, 895, 894), (900, 901, 998, 999), (898, 897, 894, 893), (942, 943, 944, 945), (887, 900, 999, 1048), (899, 898, 893, 892), (941, 942, 945, 946), (886, 887, 1048, 1049), (903, 899, 892, 996), (940, 941, 946, 947), (885, 886, 1049, 1050), (896, 940, 947, 895), (884, 885, 1050, 1051), (906, 907, 988, 989), (944, 1051, 948, 1067), (996, 892, 1063, 907), (895, 947, 1064, 1060), (1050, 1049, 950, 949), (893, 894, 1061, 1062), (946, 945, 1066, 1065), (1049, 1048, 951, 950), (894, 895, 1060, 1061), (1048, 999, 904, 951), (945, 944, 1067, 1066), (1051, 1050, 949, 948), (892, 893, 1062, 1063), (998, 997, 906, 905), (947, 946, 1065, 1064), (997, 996, 907, 906), (1007, 1006, 937, 936), (1063, 1062, 1053, 1052), (1065, 1066, 957, 958), (904, 905, 990, 991), (1066, 1067, 956, 957), (1067, 948, 1007, 956), (1064, 1065, 958, 959), (949, 950, 1005, 1006), (907, 1063, 1052, 988), (950, 951, 1004, 1005), (951, 904, 991, 1004), (1062, 1061, 1054, 1053), (948, 949, 1006, 1007), (905, 906, 989, 990), (1061, 1060, 1055, 1054), (1060, 1064, 959, 1055), (1003, 919, 980, 992), (990, 989, 1002, 1001), (1054, 1055, 916, 917), (1055, 959, 952, 916), (989, 988, 1003, 1002), (1052, 1053, 918, 919), (958, 957, 954, 953), (991, 990, 1001, 1000), (957, 956, 955, 954), (956, 1007, 936, 955), (959, 958, 953, 952), (1006, 1005, 938, 937), (988, 1052, 919, 1003), (1005, 1004, 939, 938), (1004, 991, 1000, 939), (1053, 1054, 917, 918), (927, 926, 977, 976), (938, 939, 912, 913), (939, 1000, 995, 912), (918, 917, 982, 981), (936, 937, 914, 915), (1001, 1002, 993, 994), (917, 916, 983, 982), (916, 952, 927, 983), (1002, 1003, 992, 993), (919, 918, 981, 980), (953, 954, 925, 926), (1000, 1001, 994, 995), (954, 955, 924, 925), (955, 936, 915, 924), (952, 953, 926, 927), (937, 938, 913, 914), (1045, 1044, 1027, 1026), (914, 913, 1022, 1021), (992, 980, 1047, 963), (913, 912, 1023, 1022), (912, 995, 960, 1023), (981, 982, 1045, 1046), (915, 914, 1021, 1020), (994, 993, 962, 961), (982, 983, 1044, 1045), (983, 927, 976, 1044), (993, 992, 963, 962), (980, 981, 1046, 1047), (926, 925, 978, 977), (995, 994, 961, 960), (925, 924, 979, 978), (924, 915, 1020, 979), (1068, 967, 1079, 1084), (1044, 976, 923, 1027), (962, 963, 964, 965), (1047, 1046, 1025, 1024), (977, 978, 921, 922), (960, 961, 966, 967), (978, 979, 920, 921), (979, 1020, 1071, 920), (976, 977, 922, 923), (1021, 1022, 1069, 1070), (963, 1047, 1024, 964), (1022, 1023, 1068, 1069), (1023, 960, 967, 1068), (1046, 1045, 1026, 1025), (1020, 1021, 1070, 1071), (961, 962, 965, 966), (1077, 1076, 1080, 1081, 1082, 1083, 1075, 1074, 1073, 1072, 1087, 1086, 1085, 1084, 1079, 1078), (1025, 1026, 1082, 1081), (1071, 1070, 1086, 1087), (966, 965, 1077, 1078), (1026, 1027, 1083, 1082), (1027, 923, 1075, 1083), (965, 964, 1076, 1077), (1024, 1025, 1081, 1080), (922, 921, 1073, 1074), (967, 966, 1078, 1079), (921, 920, 1072, 1073), (920, 1071, 1087, 1072), (923, 922, 1074, 1075), (1070, 1069, 1085, 1086), (964, 1024, 1080, 1076), (1069, 1068, 1084, 1085)])
me_cylinder_001.polygons.foreach_set('use_smooth', [True] * 1074)
me_cylinder_001.materials.append(mat_material_002)
me_cylinder_001.use_remesh_preserve_volume = False
me_cylinder_001.use_remesh_preserve_attributes = False
me_cylinder_001.use_mirror_vertex_groups = False
me_cylinder_001.update()
me_plane = bpy.data.meshes.new('Plane')
me_plane.from_pydata([(1.543, 0.09806, -0.0003301), (1.492, 0.1125, -0.00066), (1.424, 0.1054, -0.001243), (1.271, 0.0998, -0.001966), (1.578, 0.05486, -7.968e-05), (0.9279, 0.1194, -0.001058), (0.546, 0.1529, -1.566e-05), (0.1077, 0.1968, -2.076e-08), (-0.2209, 0.2588, -8.092e-11), (-0.3378, 0.3282, 1.72e-08), (-0.3926, 0.4341, 4.07e-08), (-0.3962, 0.5364, 6.225e-08), (-0.3415, 0.6423, 8.319e-08), (-0.2465, 0.7153, 9.631e-08), (-0.1223, 0.7518, 1.011e-07), (0.0263, 0.743, -0.063), (0.0853, 0.7869, -0.01706), (0.04361, 0.8343, 1.198e-07), (-0.1625, 0.9089, 1.35e-07), (-0.3707, 0.8797, 1.337e-07), (-0.5021, 0.7993, 1.199e-07), (-0.5934, 0.719, 1.052e-07), (-0.6701, 0.5802, 7.782e-08), (-0.692, 0.4268, 4.614e-08), (-0.6628, 0.2479, 7.908e-09), (-0.5606, 0.08832, -2.762e-08), (-0.6037, 0.06296, -2.953e-08), (-0.7153, 0.02745, -3.63e-08), (-0.8573, -0.005517, -4.322e-08), (-0.975, -0.01566, -4.569e-08), (-1.128, -0.004705, -4.339e-08), (-1.336, 0.04277, -3.343e-08), (-1.53, 0.1048, -2.04e-08), (-1.851, 0.1942, 3.546e-09), (-2.098, 0.2311, 1.527e-08), (-2.371, 0.1837, 9.757e-09), (-2.582, 0.1048, -3.395e-09), (-2.713, -0.04238, -3.217e-08), (-2.724, -0.3095, -7.265e-08), (-2.687, -0.5169, -1.037e-07), (-2.613, -0.5432, -1.09e-07), (-2.54, -0.2625, -7.279e-08), (-2.492, -0.1002, -4.788e-08), (-2.408, -0.02135, -3.268e-08), (-2.182, 0.02597, -2.641e-08), (-1.956, -0.02135, -4e-08), (-1.614, -0.1686, -7.642e-08), (-1.241, -0.2843, -1.067e-07), (-0.9411, -0.3158, -1.182e-07), (-0.3574, -0.2001, -1.034e-07), (-0.1786, -0.1633, -9.853e-08), (0.0685, -0.1686, -1.036e-07), (0.4208, -0.2001, -1.117e-07), (0.8524, -0.2264, -0.0002843), (1.215, -0.2569, -0.001168), (1.374, -0.3082, -0.001088), (1.427, -0.339, -0.000881), (1.499, -0.3594, -0.0004965), (1.553, -0.3334, -0.0001674), (1.553, -0.3023, -6.445e-05), (1.572, 0.01986, 1.961e-05), (1.537, -0.04494, -0.0009103), (1.517, -0.1169, -0.0009504), (1.519, -0.2069, -0.000907), (1.547, -0.2573, 5.866e-05), (1.502, 0.09861, 0.1133), (1.46, 0.1123, 0.1135), (1.39, 0.1055, 0.1133), (1.197, 0.1002, 0.1027), (1.528, 0.05758, 0.1139), (0.8662, 0.1188, 0.06751), (0.5027, 0.1509, 0.04196), (0.08653, 0.1925, 0.04047), (-0.2256, 0.2514, 0.04047), (-0.3366, 0.3173, 0.04047), (-0.3886, 0.4179, 0.04047), (-0.3921, 0.515, 0.04047), (-0.34, 0.6156, 0.04047), (-0.2499, 0.6849, 0.04047), (-0.132, 0.7196, 0.04047), (-0.04029, 0.7578, 0.03148), (0.02344, 0.7954, 0.04047), (-0.03177, 0.8236, 0.04047), (-0.1701, 0.8687, 0.04047), (-0.3678, 0.841, 0.04047), (-0.4926, 0.7647, 0.04047), (-0.5793, 0.6884, 0.04047), (-0.6522, 0.5566, 0.04047), (-0.673, 0.411, 0.04047), (-0.6452, 0.241, 0.04047), (-0.5481, 0.0895, 0.04047), (-0.5891, 0.06541, 0.04047), (-0.695, 0.0317, 0.04047), (-0.8299, 0.0003891, 0.04047), (-0.9416, -0.009244, 0.04047), (-1.087, 0.00116, 0.04047), (-1.285, 0.04624, 0.04047), (-1.469, 0.1052, 0.04047), (-1.773, 0.1901, 0.04047), (-2.008, 0.225, 0.04047), (-2.268, 0.1801, 0.04047), (-2.467, 0.1052, 0.04047), (-2.592, -0.03462, 0.04047), (-2.602, -0.1794, 0.04047), (-2.567, -0.3565, 0.04047), (-2.497, -0.3863, 0.04047), (-2.428, -0.1844, 0.04047), (-2.383, -0.08955, 0.04047), (-2.303, -0.01465, 0.04047), (-2.088, 0.03029, 0.04047), (-1.873, -0.01465, 0.04047), (-1.549, -0.1545, 0.04047), (-1.194, -0.2643, 0.04047), (-0.9095, -0.2943, 0.04047), (-0.3552, -0.1844, 0.04047), (-0.1854, -0.1495, 0.04047), (0.04928, -0.1545, 0.04047), (0.3838, -0.1844, 0.04047), (0.7941, -0.2093, 0.04954), (1.141, -0.2383, 0.0863), (1.332, -0.2871, 0.1067), (1.392, -0.3164, 0.1117), (1.457, -0.3358, 0.1134), (1.505, -0.3112, 0.1137), (1.518, -0.2816, 0.114), (1.535, 0.02434, 0.1142), (1.52, -0.0372, 0.1145), (1.513, -0.1056, 0.1145), (1.51, -0.191, 0.1145), (1.527, -0.2389, 0.1143), (1.491, 0.09866, -0.1004), (1.448, 0.1123, -0.1007), (1.379, 0.1056, -0.09958), (1.189, 0.1003, -0.08587), (1.517, 0.05786, -0.1049), (0.8598, 0.1188, -0.05193), (0.4982, 0.1506, -0.035), (0.08432, 0.192, -0.035), (-0.2261, 0.2507, -0.035), (-0.3364, 0.3162, -0.035), (-0.3882, 0.4162, -0.035), (-0.3916, 0.5128, -0.035), (-0.3399, 0.6128, -0.035), (-0.2502, 0.6818, -0.035), (-0.133, 0.7163, -0.035), (-0.04147, 0.7446, -0.04398), (0.02256, 0.7842, -0.035), (-0.03263, 0.8197, -0.035), (-0.1709, 0.8645, -0.035), (-0.3675, 0.837, -0.035), (-0.4916, 0.7611, -0.035), (-0.5779, 0.6852, -0.035), (-0.6503, 0.5542, -0.035), (-0.671, 0.4093, -0.035), (-0.6434, 0.2403, -0.035), (-0.5468, 0.08962, -0.035), (-0.5875, 0.06567, -0.035), (-0.6929, 0.03214, -0.035), (-0.827, 0.001005, -0.035), (-0.9382, -0.008575, -0.035), (-1.083, 0.001771, -0.035), (-1.28, 0.0466, -0.035), (-1.462, 0.1052, -0.035), (-1.765, 0.1897, -0.035), (-1.999, 0.2244, -0.035), (-2.257, 0.1797, -0.035), (-2.456, 0.1052, -0.035), (-2.58, -0.03381, -0.035), (-2.59, -0.1778, -0.035), (-2.555, -0.339, -0.035), (-2.485, -0.3691, -0.035), (-2.416, -0.1828, -0.035), (-2.371, -0.08844, -0.035), (-2.292, -0.01395, -0.035), (-2.078, 0.03074, -0.035), (-1.865, -0.01395, -0.035), (-1.542, -0.153, -0.035), (-1.189, -0.2622, -0.035), (-0.9062, -0.292, -0.035), (-0.355, -0.1828, -0.035), (-0.1861, -0.148, -0.035), (0.04728, -0.153, -0.035), (0.38, -0.1828, -0.035), (0.788, -0.2075, -0.04388), (1.133, -0.2364, -0.07796), (1.322, -0.2849, -0.0957), (1.381, -0.314, -0.09961), (1.445, -0.3334, -0.1004), (1.494, -0.3088, -0.1027), (1.507, -0.2795, -0.1052), (1.525, 0.02481, -0.108), (1.511, -0.03639, -0.1144), (1.505, -0.1044, -0.1144), (1.501, -0.1894, -0.1144), (1.517, -0.237, -0.1094), (1.474, 0.09897, 0.1743), (1.429, 0.1122, 0.1713), (1.347, 0.1058, 0.1705), (1.144, 0.1008, 0.1503), (1.499, 0.05938, 0.1755), (0.8242, 0.1188, 0.09791), (0.474, 0.1495, 0.06299), (0.07246, 0.1896, 0.06204), (-0.2287, 0.2465, 0.06204), (-0.3357, 0.3101, 0.06204), (-0.3859, 0.4071, 0.06204), (-0.3893, 0.5008, 0.06204), (-0.3391, 0.5978, 0.06204), (-0.2521, 0.6647, 0.06204), (-0.1383, 0.6982, 0.06204), (-0.05134, 0.735, 0.06204), (-0.02282, 0.7752, 0.06204), (-0.05134, 0.7986, 0.06204), (-0.1751, 0.8421, 0.06204), (-0.3659, 0.8153, 0.06204), (-0.4863, 0.7417, 0.06204), (-0.57, 0.6681, 0.06204), (-0.6402, 0.541, 0.06204), (-0.6603, 0.4004, 0.06204), (-0.6335, 0.2365, 0.06204), (-0.5398, 0.09028, 0.06204), (-0.5793, 0.06704, 0.06204), (-0.6816, 0.03452, 0.06204), (-0.8117, 0.00431, 0.06204), (-0.9195, -0.004984, 0.06204), (-1.06, 0.005053, 0.06204), (-1.251, 0.04855, 0.06204), (-1.428, 0.1054, 0.06204), (-1.722, 0.1873, 0.06204), (-1.948, 0.2211, 0.06204), (-2.199, 0.1777, 0.06204), (-2.392, 0.1054, 0.06204), (-2.512, -0.02947, 0.06204), (-2.522, -0.1692, 0.06204), (-2.488, -0.2613, 0.06204), (-2.421, -0.2867, 0.06204), (-2.353, -0.174, 0.06204), (-2.31, -0.08246, 0.06204), (-2.233, -0.0102, 0.06204), (-2.025, 0.03316, 0.06204), (-1.818, -0.0102, 0.06204), (-1.505, -0.1451, 0.06204), (-1.163, -0.2511, 0.06204), (-0.8885, -0.28, 0.06204), (-0.3537, -0.174, 0.06204), (-0.1899, -0.1403, 0.06204), (0.03652, -0.1451, 0.06204), (0.3593, -0.174, 0.06204), (0.7554, -0.198, 0.07922), (1.091, -0.226, 0.133), (1.29, -0.2731, 0.1622), (1.356, -0.3014, 0.1692), (1.427, -0.3202, 0.1735), (1.474, -0.2964, 0.1753), (1.488, -0.2679, 0.1756), (1.507, 0.02731, 0.1754), (1.5, -0.03206, 0.1742), (1.497, -0.09802, 0.1742), (1.49, -0.1805, 0.1742), (1.5, -0.2267, 0.1753), (1.474, 0.09901, -0.1856), (1.425, 0.1122, -0.1767), (1.341, 0.1059, -0.1681), (1.138, 0.1009, -0.1409), (1.5, 0.05958, -0.1928), (0.8197, 0.1187, -0.08613), (0.4708, 0.1493, -0.06271), (0.07092, 0.1893, -0.06271), (-0.229, 0.246, -0.06271), (-0.3357, 0.3093, -0.06271), (-0.3856, 0.4059, -0.06271), (-0.389, 0.4992, -0.06271), (-0.339, 0.5959, -0.06271), (-0.2523, 0.6625, -0.06271), (-0.139, 0.6959, -0.06271), (-0.05239, 0.7325, -0.06271), (-0.02589, 0.7725, -0.06271), (-0.05239, 0.7958, -0.06271), (-0.1757, 0.8392, -0.06271), (-0.3656, 0.8125, -0.06271), (-0.4856, 0.7392, -0.06271), (-0.5689, 0.6659, -0.06271), (-0.6389, 0.5392, -0.06271), (-0.6589, 0.3993, -0.06271), (-0.6322, 0.236, -0.06271), (-0.5389, 0.09036, -0.06271), (-0.5783, 0.06722, -0.06271), (-0.6801, 0.03482, -0.06271), (-0.8097, 0.00474, -0.06271), (-0.9171, -0.004517, -0.06271), (-1.057, 0.00548, -0.06271), (-1.247, 0.0488, -0.06271), (-1.424, 0.1055, -0.06271), (-1.716, 0.187, -0.06271), (-1.942, 0.2206, -0.06271), (-2.191, 0.1774, -0.06271), (-2.383, 0.1055, -0.06271), (-2.503, -0.0289, -0.06271), (-2.513, -0.1681, -0.06271), (-2.479, -0.2592, -0.06271), (-2.412, -0.2834, -0.06271), (-2.345, -0.1729, -0.06271), (-2.302, -0.08169, -0.06271), (-2.225, -0.009709, -0.06271), (-2.019, 0.03348, -0.06271), (-1.812, -0.009709, -0.06271), (-1.5, -0.1441, -0.06271), (-1.16, -0.2496, -0.06271), (-0.8862, -0.2784, -0.06271), (-0.3535, -0.1729, -0.06271), (-0.1904, -0.1393, -0.06271), (0.03512, -0.1441, -0.06271), (0.3566, -0.1729, -0.06271), (0.7512, -0.1967, -0.08139), (1.085, -0.2247, -0.1371), (1.284, -0.2716, -0.1664), (1.351, -0.2997, -0.1732), (1.424, -0.3185, -0.1813), (1.473, -0.2948, -0.1903), (1.489, -0.2664, -0.1932), (1.509, 0.02764, -0.1951), (1.502, -0.03149, -0.196), (1.499, -0.0972, -0.1959), (1.491, -0.1793, -0.196), (1.501, -0.2253, -0.1958)], [], [(64, 194, 193, 63), (100, 230, 229, 99), (63, 128, 129, 64), (46, 111, 110, 45), (28, 93, 92, 27), (10, 75, 74, 9), (51, 116, 115, 50), (33, 98, 97, 32), (15, 80, 79, 14), (56, 121, 120, 55), (38, 37, 102, 103), (20, 85, 84, 19), (3, 68, 67, 2), (60, 125, 126, 61), (43, 108, 107, 42), (25, 90, 89, 24), (7, 72, 71, 6), (48, 113, 112, 47), (30, 95, 94, 29), (12, 77, 76, 11), (53, 118, 117, 52), (35, 100, 99, 34), (17, 82, 81, 16), (58, 123, 122, 57), (40, 39, 104, 105), (22, 87, 86, 21), (2, 67, 66, 1), (62, 127, 128, 63), (45, 110, 109, 44), (27, 92, 91, 26), (9, 74, 73, 8), (50, 115, 114, 49), (32, 97, 96, 31), (14, 79, 78, 13), (55, 120, 119, 54), (37, 36, 101, 102), (19, 84, 83, 18), (0, 65, 69, 4), (4, 69, 125, 60), (42, 107, 106, 41), (24, 89, 88, 23), (6, 71, 70, 5), (64, 129, 124, 59), (47, 112, 111, 46), (29, 94, 93, 28), (11, 76, 75, 10), (52, 117, 116, 51), (34, 99, 98, 33), (16, 81, 80, 15), (57, 122, 121, 56), (39, 38, 103, 104), (21, 86, 85, 20), (1, 66, 65, 0), (61, 126, 127, 62), (44, 109, 108, 43), (26, 91, 90, 25), (8, 73, 72, 7), (49, 114, 113, 48), (31, 96, 95, 30), (13, 78, 77, 12), (54, 119, 118, 53), (36, 101, 100, 35), (18, 83, 82, 17), (59, 124, 123, 58), (41, 106, 105, 40), (23, 88, 87, 22), (5, 70, 68, 3), (165, 295, 296, 166), (45, 175, 176, 46), (27, 157, 158, 28), (9, 139, 140, 10), (50, 180, 181, 51), (32, 162, 163, 33), (14, 144, 145, 15), (55, 185, 186, 56), (37, 38, 168, 167), (19, 149, 150, 20), (2, 132, 133, 3), (61, 191, 190, 60), (42, 172, 173, 43), (24, 154, 155, 25), (6, 136, 137, 7), (47, 177, 178, 48), (29, 159, 160, 30), (11, 141, 142, 12), (52, 182, 183, 53), (34, 164, 165, 35), (16, 146, 147, 17), (57, 187, 188, 58), (39, 40, 170, 169), (21, 151, 152, 22), (1, 131, 132, 2), (63, 193, 192, 62), (44, 174, 175, 45), (26, 156, 157, 27), (8, 138, 139, 9), (49, 179, 180, 50), (31, 161, 162, 32), (13, 143, 144, 14), (54, 184, 185, 55), (36, 37, 167, 166), (18, 148, 149, 19), (4, 134, 130, 0), (60, 190, 134, 4), (41, 171, 172, 42), (23, 153, 154, 24), (5, 135, 136, 6), (59, 189, 194, 64), (46, 176, 177, 47), (28, 158, 159, 29), (10, 140, 141, 11), (51, 181, 182, 52), (33, 163, 164, 34), (15, 16, 146, 145), (56, 186, 187, 57), (38, 39, 169, 168), (20, 150, 151, 21), (0, 130, 131, 1), (62, 192, 191, 61), (43, 173, 174, 44), (25, 155, 156, 26), (7, 137, 138, 8), (48, 178, 179, 49), (30, 160, 161, 31), (12, 142, 143, 13), (53, 183, 184, 54), (35, 165, 166, 36), (17, 147, 148, 18), (58, 188, 189, 59), (40, 170, 171, 41), (22, 152, 153, 23), (3, 133, 135, 5), (196, 195, 199, 255, 256, 257, 258, 259, 254, 253, 252, 251, 250, 249, 248, 247, 246, 245, 244, 243, 242, 241, 240, 239, 238, 237, 236, 235, 234, 233, 232, 231, 230, 229, 228, 227, 226, 225, 224, 223, 222, 221, 220, 219, 218, 217, 216, 215, 214, 213, 212, 211, 210, 209, 208, 207, 206, 205, 204, 203, 202, 201, 200, 198, 197), (82, 212, 211, 81), (123, 253, 252, 122), (105, 104, 234, 235), (87, 217, 216, 86), (67, 197, 196, 66), (127, 257, 258, 128), (110, 240, 239, 109), (92, 222, 221, 91), (74, 204, 203, 73), (115, 245, 244, 114), (97, 227, 226, 96), (79, 209, 208, 78), (120, 250, 249, 119), (102, 232, 231, 101), (84, 214, 213, 83), (65, 195, 199, 69), (69, 199, 255, 125), (107, 237, 236, 106), (89, 219, 218, 88), (71, 201, 200, 70), (129, 259, 254, 124), (112, 242, 241, 111), (94, 224, 223, 93), (76, 206, 205, 75), (117, 247, 246, 116), (99, 229, 228, 98), (81, 80, 210, 211), (122, 252, 251, 121), (104, 103, 233, 234), (86, 216, 215, 85), (66, 196, 195, 65), (126, 256, 257, 127), (109, 239, 238, 108), (91, 221, 220, 90), (73, 203, 202, 72), (114, 244, 243, 113), (96, 226, 225, 95), (78, 208, 207, 77), (119, 249, 248, 118), (101, 231, 230, 100), (83, 213, 212, 82), (124, 254, 253, 123), (106, 236, 235, 105), (88, 218, 217, 87), (70, 200, 198, 68), (128, 258, 259, 129), (111, 241, 240, 110), (93, 223, 222, 92), (75, 205, 204, 74), (116, 246, 245, 115), (98, 228, 227, 97), (80, 210, 209, 79), (121, 251, 250, 120), (103, 102, 232, 233), (85, 215, 214, 84), (68, 198, 197, 67), (125, 255, 256, 126), (108, 238, 237, 107), (90, 220, 219, 89), (72, 202, 201, 71), (113, 243, 242, 112), (95, 225, 224, 94), (77, 207, 206, 76), (118, 248, 247, 117), (261, 262, 263, 265, 266, 267, 268, 269, 270, 271, 272, 273, 274, 275, 276, 277, 278, 279, 280, 281, 282, 283, 284, 285, 286, 287, 288, 289, 290, 291, 292, 293, 294, 295, 296, 297, 298, 299, 300, 301, 302, 303, 304, 305, 306, 307, 308, 309, 310, 311, 312, 313, 314, 315, 316, 317, 318, 319, 324, 323, 322, 321, 320, 264, 260), (147, 277, 278, 148), (188, 318, 319, 189), (170, 300, 301, 171), (152, 282, 283, 153), (133, 263, 265, 135), (194, 324, 323, 193), (175, 305, 306, 176), (157, 287, 288, 158), (139, 269, 270, 140), (180, 310, 311, 181), (162, 292, 293, 163), (144, 274, 275, 145), (185, 315, 316, 186), (167, 168, 298, 297), (149, 279, 280, 150), (132, 262, 263, 133), (191, 321, 320, 190), (172, 302, 303, 173), (154, 284, 285, 155), (136, 266, 267, 137), (177, 307, 308, 178), (159, 289, 290, 160), (141, 271, 272, 142), (182, 312, 313, 183), (164, 294, 295, 165), (146, 276, 277, 147), (187, 317, 318, 188), (169, 170, 300, 299), (151, 281, 282, 152), (131, 261, 262, 132), (193, 323, 322, 192), (174, 304, 305, 175), (156, 286, 287, 157), (138, 268, 269, 139), (179, 309, 310, 180), (161, 291, 292, 162), (143, 273, 274, 144), (184, 314, 315, 185), (166, 296, 297, 167), (148, 278, 279, 149), (134, 264, 260, 130), (190, 320, 264, 134), (171, 301, 302, 172), (153, 283, 284, 154), (135, 265, 266, 136), (189, 319, 324, 194), (176, 306, 307, 177), (158, 288, 289, 159), (140, 270, 271, 141), (181, 311, 312, 182), (163, 293, 294, 164), (145, 275, 276, 146), (186, 316, 317, 187), (168, 169, 299, 298), (150, 280, 281, 151), (130, 260, 261, 131), (192, 322, 321, 191), (173, 303, 304, 174), (155, 285, 286, 156), (137, 267, 268, 138), (178, 308, 309, 179), (160, 290, 291, 161), (142, 272, 273, 143), (183, 313, 314, 184)])
me_plane.materials.append(mat_material_001)
me_plane.use_remesh_preserve_volume = False
me_plane.use_remesh_preserve_attributes = False
me_plane.use_mirror_vertex_groups = False
me_plane.update()

# ---- objects
ob_stick = bpy.data.objects.new('Stick', me_cylinder_001)
ob_firepoker = bpy.data.objects.new('FirePoker', me_plane)

# ---- transforms, parenting, visibility, modifiers, constraints
ob_stick.location = (0.7073, 0.0, 0.04713)
ob_stick.rotation_euler = (0.0, 1.571, 0.0)
ob_stick.lineart.crease_threshold = 0.0
ob_firepoker.parent = ob_stick
ob_firepoker.matrix_parent_inverse = Matrix(((7.55e-08, 0.0, -1.0, 0.04713), (0.0, 1.0, 0.0, 0.0), (1.0, 0.0, 7.55e-08, -0.7073), (0.0, 0.0, 0.0, 1.0)))
ob_firepoker.location = (-5.735, -8.976e-09, 0.1792)
ob_firepoker.rotation_euler = (1.571, -0.0, 0.0)
ob_firepoker.lineart.crease_threshold = 0.0

# ---- collection membership
col_collection_1.objects.link(ob_stick)
col_collection_1.objects.link(ob_firepoker)

# ---- scene / render settings (as saved in the file)
scene.frame_start = 1; scene.frame_end = 250; scene.frame_set(1)
scene.render.engine = 'BLENDER_EEVEE_NEXT'
scene.render.image_settings.color_mode = 'RGB'
scene.render.image_settings.compression = 90
scene.render.resolution_percentage = 50
scene.render.dither_intensity = 0.0
scene.cycles.use_denoising = False
scene.cycles.samples = 10
scene.cycles.sampling_pattern = 'TABULATED_SOBOL'
scene.cycles.light_sampling_threshold = 0.0
scene.cycles.use_adaptive_sampling = False
scene.cycles.use_light_tree = False
scene.cycles.blur_glossy = 0.0
scene.cycles.volume_bounces = 1
scene.cycles.pixel_filter_type = 'GAUSSIAN'
scene.cycles.sample_clamp_indirect = 0.0
scene.view_settings.view_transform = 'Standard'
bpy.context.view_layer.update()

# ---- added for rendering (the .blend has no active camera and no usable light): camera, sun
cam_auto = bpy.data.cameras.new('AutoCamera')
cam_auto.lens = 50.0
cam_auto.sensor_width = 36.0
cam_auto.clip_end = 1000.0
ob_auto_camera = bpy.data.objects.new('AutoCamera', cam_auto)
scene.collection.objects.link(ob_auto_camera)
ob_auto_camera.location = (16.4287, -19.418, 13.3074)
ob_auto_camera.rotation_euler = (1.09748, -7.21219e-08, 0.694738)
scene.camera = ob_auto_camera
light_auto_sun = bpy.data.lights.new('AutoSun', 'SUN')
light_auto_sun.energy = 3.0
light_auto_sun.angle = 0.0523599
ob_auto_sun = bpy.data.objects.new('AutoSun', light_auto_sun)
scene.collection.objects.link(ob_auto_sun)
ob_auto_sun.rotation_euler = (0.872665, 0.174533, 0.523599)
bpy.context.view_layer.update()
